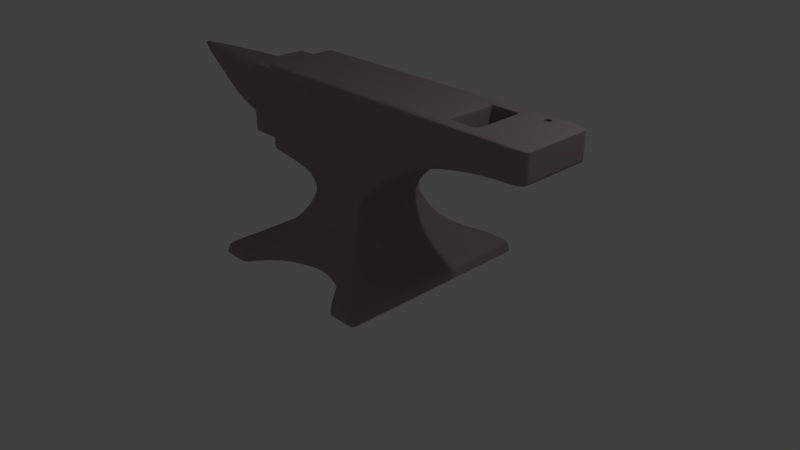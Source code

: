 # Source: anvil.blend  (saved by Blender 2.79.0; exported with 4.5.12 LTS)
import bpy
from mathutils import Matrix  # noqa: F401  (used for matrix-valued properties, if any)

bpy.ops.wm.read_factory_settings(use_empty=True)
scene = bpy.context.scene
scene.name = 'Scene'

# ---- collections
col_collection_1 = bpy.data.collections.new('Collection 1'); scene.collection.children.link(col_collection_1)
col_collection_20 = bpy.data.collections.new('Collection 20'); scene.collection.children.link(col_collection_20)
col_collection_20.hide_render = True
col_collection_20.hide_viewport = True

# ---- materials (node trees are filled in below, after node groups)
mat_material = bpy.data.materials.new('Material')
mat_material.alpha_threshold = 0.0
mat_material.use_transparent_shadow = False
mat_material.diffuse_color = (0.3185, 0.2784, 0.2958, 1.0)
mat_material.roughness = 0.5

# ---- material node trees

# ---- world
world_world = bpy.data.worlds.new('World'); scene.world = world_world
world_world.color = (0.05088, 0.05088, 0.05088)
world_world.use_sun_shadow = False
world_world.sun_shadow_jitter_overblur = 0.0
world_world.cycles.sampling_method = 'MANUAL'

# ---- cameras
cam_camera = bpy.data.cameras.new('Camera')
cam_camera.clip_end = 100.0
cam_camera.lens = 35.0
cam_camera.sensor_width = 32.0
cam_camera.sensor_height = 18.0
cam_camera.ortho_scale = 7.314
cam_camera.dof.focus_distance = 0.0
cam_camera.dof.aperture_fstop = 128.0

# ---- lights
light_lamp = bpy.data.lights.new('Lamp', 'POINT')
light_lamp.transmission_factor = 0.0
light_lamp.cutoff_distance = 30.0
light_lamp.energy = 100.0
light_lamp.shadow_buffer_clip_start = 1.001
light_lamp.shadow_soft_size = 0.1
light_lamp.shadow_maximum_resolution = 0.006
light_lamp.use_absolute_resolution = True

# ---- meshes
me_plane = bpy.data.meshes.new('Plane')
me_plane.from_pydata([(-0.4964, -0.4964, 3.02), (-0.4964, -0.4964, 1.802), (0.3858, -0.4953, 1.644), (0.4079, -0.5174, 1.546), (0.4448, -0.5542, 1.447), (0.4964, -0.6058, 1.349), (0.5637, -0.6731, 1.25), (0.656, -0.7655, 1.152), (0.7835, -0.893, 1.053), (0.9598, -1.069, 0.9548), (-0.9598, -1.069, 0.9548), (-0.7835, -0.893, 1.053), (-0.656, -0.7655, 1.152), (-0.5637, -0.6731, 1.25), (-0.4964, -0.6058, 1.349), (-0.4448, -0.5542, 1.447), (-0.4079, -0.5174, 1.546), (-0.3858, -0.4953, 1.644), (-1.235, -1.344, 0.7143), (1.235, -1.344, 0.7143), (-1.205, -1.314, 0.8563), (1.205, -1.314, 0.8563), (-0.8779, -0.4964, 1.859), (-0.8779, -0.4964, 3.02), (-1.248, -0.4964, 1.898), (-1.248, -0.4964, 3.02), (0.4964, -0.4964, 3.02), (0.4964, -0.4964, 1.802), (2.797, -0.4964, 3.02), (2.797, -0.4964, 2.639), (0.8798, -0.4964, 3.02), (1.263, -0.4964, 3.02), (1.647, -0.4964, 3.02), (2.03, -0.4964, 3.02), (2.413, -0.4964, 3.02), (2.413, -0.4964, 2.624), (2.03, -0.4964, 2.579), (1.647, -0.4964, 2.497), (1.263, -0.4964, 2.365), (0.8798, -0.4964, 2.136), (2.03, -0.4964, 2.982), (0.8399, -1.314, 0.8563), (0.6821, -1.069, 0.9548), (1.647, -0.4964, 2.975), (-0.8393, -1.314, 0.8563), (1.263, -0.4964, 2.964), (0.4762, -0.9102, 1.053), (0.8798, -0.4964, 2.944), (-0.6817, -1.069, 0.9548), (0.4662, -0.9102, 0.7143), (2.797, -0.4964, 2.987), (-0.4757, -0.9102, 1.053), (-1.248, -0.4964, 2.924), (-9.377e-05, -0.7613, 1.173), (0.0, -0.5542, 1.447), (0.0, -0.5174, 1.546), (0.8431, -1.344, 0.7143), (0.6732, -1.069, 0.7143), (-0.8433, -1.344, 0.7143), (-0.6733, -1.069, 0.7143), (-0.8779, -0.4964, 2.92), (-0.4664, -0.9102, 0.7143), (-6.218e-05, -0.7611, 0.7143), (2.413, -0.4964, 2.986), (0.4964, -0.4964, 2.91), (-0.4964, -0.4964, 2.91), (-0.4964, -0.4075, 3.02), (-0.4964, -0.4075, 1.802), (0.9598, -0.8975, 0.9548), (0.7835, -0.7528, 1.053), (0.656, -0.6481, 1.152), (0.5637, -0.5723, 1.25), (0.4964, -0.517, 1.349), (0.4448, -0.4746, 1.447), (0.4079, -0.4444, 1.546), (0.3858, -0.4262, 1.644), (-1.235, -1.123, 0.7143), (-0.8779, -0.4075, 3.02), (-0.8779, -0.4075, 1.859), (-1.248, -0.4075, 3.02), (-1.248, -0.4075, 1.898), (0.8798, -0.4075, 3.02), (1.263, -0.4075, 3.02), (1.647, -0.4075, 3.02), (2.03, -0.4075, 3.02), (2.413, -0.4075, 3.02), (-1.205, -1.098, 0.8563), (-0.9598, -0.8975, 0.9548), (-0.7835, -0.7528, 1.053), (-0.656, -0.6481, 1.152), (-0.5637, -0.5723, 1.25), (-0.4964, -0.517, 1.349), (-0.4448, -0.4746, 1.447), (-0.4079, -0.4444, 1.546), (-0.3858, -0.4262, 1.644), (1.235, -1.123, 0.7143), (1.205, -1.098, 0.8563), (0.4964, -0.4075, 3.02), (0.4964, -0.4075, 1.802), (2.797, -0.4075, 3.02), (2.797, -0.4075, 2.639), (0.8798, -0.4075, 2.136), (1.263, -0.4075, 2.365), (1.647, -0.4075, 2.497), (2.03, -0.4075, 2.579), (2.413, -0.4075, 2.624), (2.797, -0.4075, 2.987), (-1.248, -0.4075, 2.924), (-0.4664, -0.7528, 0.7143), (-6.218e-05, -0.6445, 0.7143), (0.6732, -0.8975, 0.7143), (-0.6733, -0.8975, 0.7143), (-0.8433, -1.123, 0.7143), (0.8431, -1.123, 0.7143), (0.4662, -0.7528, 0.7143), (-0.4681, -0.4964, 1.835), (-1.248, -0.4964, 1.988), (-0.8779, -0.4964, 1.952), (-1.248, -0.4075, 1.988), (-1.749, -0.407, 2.924), (-1.749, -0.4075, 1.989), (-2.318, -0.3029, 2.17), (-1.708, -0.4071, 2.924), (-1.708, -0.4075, 1.989), (-1.159, -0.4964, 1.889), (-1.159, -0.4964, 3.02), (-1.159, -0.4964, 2.923), (-1.159, -0.4075, 1.889), (-1.159, -0.4075, 3.02), (-1.159, -0.4964, 1.979), (-1.346, -0.4074, 2.924), (-1.346, -0.4075, 1.988), (-1.812, -0.3396, 2.063), (-1.248, -0.4964, 2.853), (2.797, -0.4964, 2.963), (0.8798, -0.4964, 2.888), (2.413, -0.4964, 2.961), (0.4964, -0.4964, 2.829), (-2.318, -0.2802, 2.851), (-2.887, -0.1467, 2.83), (-1.708, -0.4071, 2.853), (-1.812, -0.3369, 2.858), (-0.9598, -0.7498, 0.9548), (-0.7835, -0.6322, 1.053), (-0.656, -0.5472, 1.152), (-0.5637, -0.4855, 1.25), (-0.4964, -0.4406, 1.349), (-0.4448, -0.4062, 1.447), (-0.4079, -0.3816, 1.546), (-0.3858, -0.3669, 1.644), (1.235, -0.9334, 0.7143), (1.205, -0.9131, 0.8563), (0.4964, -0.3312, 3.02), (0.4964, -0.3312, 1.802), (2.797, -0.3312, 3.02), (2.797, -0.3312, 2.639), (0.8798, -0.3312, 2.136), (1.263, -0.3312, 2.365), (1.647, -0.3312, 2.497), (2.03, -0.3312, 2.579), (2.413, -0.3312, 2.624), (2.797, -0.3312, 2.987), (5.965e-08, -0.3312, 3.02), (-0.4664, -0.6322, 0.7143), (-0.6733, -0.7498, 0.7143), (-0.8433, -0.9334, 0.7143), (0.4662, -0.6322, 0.7143), (-0.4964, -0.3312, 3.02), (-0.4964, -0.3312, 1.802), (0.9598, -0.7498, 0.9548), (0.7835, -0.6322, 1.053), (0.656, -0.5472, 1.152), (0.5637, -0.4855, 1.25), (0.4964, -0.4406, 1.349), (0.4448, -0.4062, 1.447), (0.4079, -0.3816, 1.546), (0.3858, -0.3669, 1.644), (-1.235, -0.9334, 0.7143), (-0.8779, -0.3312, 3.02), (-0.8779, -0.3312, 1.859), (-1.248, -0.3312, 3.02), (-1.248, -0.3312, 1.898), (0.8798, -0.3312, 3.02), (1.263, -0.3312, 3.02), (1.647, -0.3312, 3.02), (2.03, -0.3312, 3.02), (2.413, -0.3312, 3.02), (-1.205, -0.9131, 0.8563), (-1.248, -0.3312, 2.924), (-6.218e-05, -0.5442, 0.7143), (0.6732, -0.7498, 0.7143), (0.8431, -0.9334, 0.7143), (-1.248, -0.3312, 1.988), (-1.749, -0.3306, 2.924), (-1.749, -0.3312, 1.989), (-1.749, -0.3416, 2.858), (-1.708, -0.3312, 1.989), (-1.708, -0.3308, 2.924), (-1.159, -0.3312, 3.02), (-1.159, -0.3312, 1.889), (-1.346, -0.3311, 2.924), (-1.346, -0.3312, 1.988), (-0.4964, -0.4964, 2.829), (-0.8779, -0.4964, 2.847), (2.797, -0.4075, 2.963), (-1.248, -0.4075, 2.853), (-1.749, -0.407, 2.853), (-3.456, -0.03295, 2.796), (-1.159, -0.4964, 2.851), (-1.346, -0.4074, 2.853), (1.263, -0.4964, 2.922), (1.647, -0.4964, 2.942), (2.03, -0.4964, 2.954), (2.797, -0.3312, 2.963), (2.797, -0.4964, 2.675), (0.8798, -0.4964, 2.221), (1.263, -0.4964, 2.427), (1.647, -0.4964, 2.547), (2.03, -0.4964, 2.621), (2.413, -0.4964, 2.662), (0.4468, -0.4964, 1.85), (-0.4445, -0.4964, 1.867), (-1.248, -0.4964, 2.047), (-0.8779, -0.4964, 2.013), (2.797, -0.4075, 2.675), (-1.248, -0.4075, 2.047), (-1.749, -0.4075, 2.048), (-1.749, -0.3421, 2.054), (-2.887, -0.1717, 2.47), (-1.708, -0.4075, 2.048), (-1.159, -0.4964, 2.039), (-1.346, -0.4075, 2.047), (2.797, -0.3312, 2.675), (-3.456, -0.03278, 2.755), (-0.7198, -0.8293, 1.109), (-0.2475, -0.8177, 1.105), (-0.2332, -0.8177, 0.7143), (-0.2332, -0.6986, 0.7143), (-0.7198, -0.7004, 1.103), (-0.7198, -0.5897, 1.103), (-0.2332, -0.5882, 0.7143), (0.7198, -0.8293, 1.103), (0.2483, -0.8177, 1.105), (0.2331, -0.8177, 0.7143), (0.2331, -0.6986, 0.7143), (0.7198, -0.7004, 1.103), (0.2331, -0.5882, 0.7143), (0.7198, -0.5897, 1.103), (1.211, -1.32, 0.8268), (-1.211, -1.32, 0.8268), (0.4662, -0.9102, 1.022), (0.8313, -1.32, 0.8263), (-0.4664, -0.9102, 1.022), (-0.6733, -1.069, 0.924), (-0.8314, -1.32, 0.8263), (0.6732, -1.069, 0.924), (-6.298e-05, -0.7611, 1.126), (1.211, -1.104, 0.8266), (-1.211, -1.104, 0.8266), (-1.211, -0.9174, 0.8264), (1.211, -0.9174, 0.8264), (-0.2332, -0.8177, 1.074), (0.2331, -0.8177, 1.074), (-5.96e-08, -0.6731, 1.25), (-0.693, -1.069, 0.9548), (-0.4882, -0.9102, 1.053), (-0.0001347, -0.7614, 1.194), (-0.8541, -1.314, 0.8563), (-0.8702, -1.344, 0.7143), (-0.8702, -1.123, 0.7143), (-0.8702, -0.9334, 0.7143), (-0.2666, -0.8178, 1.105), (-0.8575, -1.32, 0.8263), (0.8556, -1.314, 0.8563), (8.941e-08, -0.4964, 3.02), (8.941e-08, -0.4964, 1.854), (0.6941, -1.069, 0.9548), (0.4894, -0.9102, 1.053), (8.941e-08, -0.4964, 2.91), (-5.96e-08, -0.6058, 1.349), (0.0, -0.4953, 1.644), (0.8717, -1.344, 0.7143), (0.8717, -1.123, 0.7143), (7.451e-08, -0.4075, 3.02), (0.8717, -0.9334, 0.7143), (8.941e-08, -0.4964, 2.829), (0.2686, -0.8178, 1.105), (0.859, -1.32, 0.8263), (-1.23, -1.34, 0.7366), (0.4662, -0.9102, 0.7376), (-0.4664, -0.9102, 0.7376), (-0.6733, -1.069, 0.7376), (0.6732, -1.069, 0.7376), (-6.222e-05, -0.7611, 0.7376), (-0.2332, -0.8177, 0.7376), (0.2331, -0.8177, 0.7376), (1.23, -1.34, 0.7366), (0.8407, -1.34, 0.7369), (-0.8409, -1.34, 0.7369), (1.23, -1.119, 0.7367), (-1.23, -1.119, 0.7367), (-1.23, -0.9302, 0.7368), (1.23, -0.9302, 0.7368), (-0.8676, -1.34, 0.7369), (0.8692, -1.34, 0.7369), (-0.5207, -0.6731, 1.25), (-0.9168, -1.069, 0.9548), (-0.7406, -0.8955, 1.053), (-0.6131, -0.7653, 1.155), (-0.3428, -0.4953, 1.644), (-0.6768, -0.8282, 1.103), (-1.168, -1.32, 0.8267), (-1.162, -1.314, 0.8563), (-1.192, -1.344, 0.7143), (-1.192, -1.123, 0.7143), (-1.192, -0.9334, 0.7143), (-0.3649, -0.5174, 1.546), (-0.4018, -0.5542, 1.447), (-0.4534, -0.6058, 1.349), (-1.127, -1.314, 0.8563), (-1.187, -1.34, 0.7366), (0.9246, -1.069, 0.9548), (-1.156, -1.344, 0.7143), (-1.156, -1.123, 0.7143), (-1.156, -0.9334, 0.7143), (-0.4619, -0.6731, 1.25), (-0.8916, -1.069, 0.9548), (-0.7121, -0.8972, 1.053), (-0.544, -0.7648, 1.159), (-0.3042, -0.4953, 1.644), (-0.6305, -0.827, 1.103), (-1.133, -1.32, 0.8267), (-0.3238, -0.5174, 1.546), (-0.3565, -0.5542, 1.447), (-0.4022, -0.6058, 1.349), (-1.151, -1.34, 0.7366), (0.7466, -0.8952, 1.053), (0.4468, -0.6058, 1.349), (0.3431, -0.4953, 1.644), (0.5965, -0.7651, 1.156), (0.5099, -0.6731, 1.25), (0.3984, -0.5542, 1.447), (0.3638, -0.5174, 1.546), (1.164, -1.314, 0.8563), (1.194, -1.344, 0.7143), (1.194, -1.123, 0.7143), (1.194, -0.9334, 0.7143), (0.673, -0.8281, 1.103), (1.17, -1.32, 0.8267), (1.189, -1.34, 0.7366), (1.647, -0.3312, 2.694), (2.03, -0.3312, 2.694), (1.777, -0.4964, 3.02), (1.777, -0.4964, 2.525), (1.777, -0.4964, 2.978), (1.777, -0.4075, 3.02), (1.777, -0.4075, 2.525), (1.777, -0.3312, 2.525), (1.665, -0.3312, 3.02), (1.777, -0.4964, 2.946), (1.777, -0.4964, 2.572), (1.665, -0.3312, 2.694), (1.897, -0.4964, 3.02), (1.897, -0.4964, 2.98), (1.897, -0.4075, 3.02), (1.897, -0.4075, 2.55), (1.897, -0.3312, 2.55), (2.016, -0.3312, 3.02), (1.897, -0.4964, 2.95), (1.897, -0.4964, 2.595), (2.016, -0.3312, 2.694), (1.897, -0.4964, 2.55), (1.647, -0.3312, 3.003), (2.03, -0.3312, 3.003), (1.665, -0.3312, 3.003), (2.016, -0.3312, 3.003), (1.665, -0.3312, 2.709), (2.016, -0.3312, 2.709), (1.647, -0.3312, 2.709), (2.03, -0.3312, 2.709), (-0.4964, 0.4964, 3.02), (-0.4964, 0.4964, 1.802), (0.3858, 0.4953, 1.644), (0.4079, 0.5174, 1.546), (0.4448, 0.5542, 1.447), (0.4964, 0.6058, 1.349), (0.5637, 0.6731, 1.25), (0.656, 0.7655, 1.152), (0.7835, 0.893, 1.053), (0.9598, 1.069, 0.9548), (-0.9598, 1.069, 0.9548), (-0.7835, 0.893, 1.053), (-0.656, 0.7655, 1.152), (-0.5637, 0.6731, 1.25), (-0.4964, 0.6058, 1.349), (-0.4448, 0.5542, 1.447), (-0.4079, 0.5174, 1.546), (-0.3858, 0.4953, 1.644), (-1.235, 1.344, 0.7143), (1.235, 1.344, 0.7143), (-1.205, 1.314, 0.8563), (1.205, 1.314, 0.8563), (-0.8779, 0.4964, 1.859), (-0.8779, 0.4964, 3.02), (-1.248, 0.4964, 1.898), (-1.248, 0.4964, 3.02), (0.4964, 0.4964, 3.02), (0.4964, 0.4964, 1.802), (2.797, 0.4964, 3.02), (2.797, 0.4964, 2.639), (0.8798, 0.4964, 3.02), (1.263, 0.4964, 3.02), (1.647, 0.4964, 3.02), (2.03, 0.4964, 3.02), (2.413, 0.4964, 3.02), (2.413, 0.4964, 2.624), (2.03, 0.4964, 2.579), (1.647, 0.4964, 2.497), (1.263, 0.4964, 2.365), (0.8798, 0.4964, 2.136), (-0.4964, 0.0, 3.02), (-0.4964, 0.0, 1.802), (-0.9598, 0.0, 0.9548), (-0.7835, 0.0, 1.053), (-0.656, 0.0, 1.152), (-0.5637, 0.0, 1.25), (-0.4964, 0.0, 1.349), (-0.4448, 0.0, 1.447), (-0.4079, 0.0, 1.546), (-0.3858, 0.0, 1.644), (0.9598, 0.0, 0.9548), (0.7835, 0.0, 1.053), (0.656, 0.0, 1.152), (0.5637, 0.0, 1.25), (0.4964, 0.0, 1.349), (0.4448, 0.0, 1.447), (0.4079, 0.0, 1.546), (0.3858, 0.0, 1.644), (-1.235, 0.0, 0.7143), (1.235, 0.0, 0.7143), (1.205, 0.0, 0.8563), (-0.8779, 0.0, 3.02), (-0.8779, 0.0, 1.859), (-1.248, 0.0, 3.02), (-1.248, 0.0, 1.898), (0.4964, 0.0, 3.02), (0.4964, 0.0, 1.802), (2.797, 0.0, 3.02), (2.797, 0.0, 2.639), (0.8798, 0.0, 3.02), (1.263, 0.0, 3.02), (1.647, 0.0, 3.02), (2.03, 0.0, 3.02), (2.413, 0.0, 3.02), (0.8798, 0.0, 2.136), (1.263, 0.0, 2.365), (1.647, 0.0, 2.497), (2.03, 0.0, 2.579), (2.413, 0.0, 2.624), (-1.205, 0.0, 0.8563), (2.03, 0.4964, 2.982), (0.8399, 1.314, 0.8563), (0.6821, 1.069, 0.9548), (1.647, 0.4964, 2.975), (-0.8393, 1.314, 0.8563), (1.263, 0.4964, 2.964), (0.4762, 0.9102, 1.053), (0.8798, 0.4964, 2.944), (-0.6817, 1.069, 0.9548), (0.4662, 0.9102, 0.7143), (2.797, 0.4964, 2.987), (-0.4757, 0.9102, 1.053), (-1.248, 0.4964, 2.924), (-9.377e-05, 0.7613, 1.173), (0.0, 0.5542, 1.447), (0.0, 0.5174, 1.546), (0.8431, 1.344, 0.7143), (0.6732, 1.069, 0.7143), (-0.8433, 1.344, 0.7143), (-0.6733, 1.069, 0.7143), (-0.8779, 0.4964, 2.92), (-0.4664, 0.9102, 0.7143), (-6.218e-05, 0.7611, 0.7143), (0.8431, 0.0, 0.7143), (0.6732, 0.0, 0.7143), (-0.8433, 0.0, 0.7143), (-0.6733, 0.0, 0.7143), (0.4662, 0.0, 0.7143), (-0.4664, 0.0, 0.7143), (-6.218e-05, 0.0, 0.7143), (2.413, 0.4964, 2.986), (0.4964, 0.4964, 2.91), (-0.4964, 0.4964, 2.91), (2.797, 0.0, 2.987), (-1.248, 0.0, 2.924), (-0.4964, 0.4075, 3.02), (-0.4964, 0.4075, 1.802), (0.9598, 0.8975, 0.9548), (0.7835, 0.7528, 1.053), (0.656, 0.6481, 1.152), (0.5637, 0.5723, 1.25), (0.4964, 0.517, 1.349), (0.4448, 0.4746, 1.447), (0.4079, 0.4444, 1.546), (0.3858, 0.4262, 1.644), (-1.235, 1.123, 0.7143), (-0.8779, 0.4075, 3.02), (-0.8779, 0.4075, 1.859), (-1.248, 0.4075, 3.02), (-1.248, 0.4075, 1.898), (0.8798, 0.4075, 3.02), (1.263, 0.4075, 3.02), (1.647, 0.4075, 3.02), (2.03, 0.4075, 3.02), (2.413, 0.4075, 3.02), (-1.205, 1.098, 0.8563), (-0.9598, 0.8975, 0.9548), (-0.7835, 0.7528, 1.053), (-0.656, 0.6481, 1.152), (-0.5637, 0.5723, 1.25), (-0.4964, 0.517, 1.349), (-0.4448, 0.4746, 1.447), (-0.4079, 0.4444, 1.546), (-0.3858, 0.4262, 1.644), (1.235, 1.123, 0.7143), (1.205, 1.098, 0.8563), (0.4964, 0.4075, 3.02), (0.4964, 0.4075, 1.802), (2.797, 0.4075, 3.02), (2.797, 0.4075, 2.639), (0.8798, 0.4075, 2.136), (1.263, 0.4075, 2.365), (1.647, 0.4075, 2.497), (2.03, 0.4075, 2.579), (2.413, 0.4075, 2.624), (2.797, 0.4075, 2.987), (-1.248, 0.4075, 2.924), (-0.4664, 0.7528, 0.7143), (-6.218e-05, 0.6445, 0.7143), (0.6732, 0.8975, 0.7143), (-0.6733, 0.8975, 0.7143), (-0.8433, 1.123, 0.7143), (0.8431, 1.123, 0.7143), (0.4662, 0.7528, 0.7143), (-1.248, 0.0, 1.988), (-0.4681, 0.4964, 1.835), (-1.248, 0.4964, 1.988), (-0.8779, 0.4964, 1.952), (-1.248, 0.4075, 1.988), (-1.749, 0.0, 2.923), (-1.749, 0.0, 1.989), (-1.749, 0.0, 2.858), (-1.749, 0.407, 2.924), (-1.749, 0.4075, 1.989), (-1.749, 0.0, 2.054), (-3.456, 0.0, 2.796), (-2.318, 0.3029, 2.17), (-2.318, 0.0, 2.174), (-2.887, 0.0, 2.474), (-2.887, 0.0, 2.829), (-2.318, 0.0, 2.85), (-1.708, 0.4071, 2.924), (-1.708, 0.0, 2.924), (-1.708, 0.4075, 1.989), (-1.708, 0.0, 1.989), (-1.159, 0.4964, 1.889), (-1.159, 0.4964, 3.02), (-1.159, 0.0, 3.02), (-1.159, 0.0, 1.889), (-1.159, 0.4964, 2.923), (-1.159, 0.4075, 1.889), (-1.159, 0.4075, 3.02), (-1.159, 0.4964, 1.979), (-1.346, 0.0, 2.924), (-1.346, 0.4074, 2.924), (-1.346, 0.4075, 1.988), (-1.346, 0.0, 1.988), (-1.812, 0.0, 2.858), (-1.812, 0.3396, 2.063), (-1.812, 0.0, 2.063), (-1.248, 0.4964, 2.853), (2.797, 0.4964, 2.963), (0.8798, 0.4964, 2.888), (2.413, 0.4964, 2.961), (0.4964, 0.4964, 2.829), (-2.318, 0.2802, 2.851), (-2.887, 0.1467, 2.83), (-1.708, 0.4071, 2.853), (-1.812, 0.3369, 2.858), (-0.9598, 0.7498, 0.9548), (-0.7835, 0.6322, 1.053), (-0.656, 0.5472, 1.152), (-0.5637, 0.4855, 1.25), (-0.4964, 0.4406, 1.349), (-0.4448, 0.4062, 1.447), (-0.4079, 0.3816, 1.546), (-0.3858, 0.3669, 1.644), (1.235, 0.9334, 0.7143), (1.205, 0.9131, 0.8563), (0.4964, 0.3312, 3.02), (0.4964, 0.3312, 1.802), (2.797, 0.3312, 3.02), (2.797, 0.3312, 2.639), (0.8798, 0.3312, 2.136), (1.263, 0.3312, 2.365), (1.647, 0.3312, 2.497), (2.03, 0.3312, 2.579), (2.413, 0.3312, 2.624), (2.797, 0.3312, 2.987), (5.965e-08, 0.3312, 3.02), (-0.4664, 0.6322, 0.7143), (-0.6733, 0.7498, 0.7143), (-0.8433, 0.9334, 0.7143), (0.4662, 0.6322, 0.7143), (-0.4964, 0.3312, 3.02), (-0.4964, 0.3312, 1.802), (0.9598, 0.7498, 0.9548), (0.7835, 0.6322, 1.053), (0.656, 0.5472, 1.152), (0.5637, 0.4855, 1.25), (0.4964, 0.4406, 1.349), (0.4448, 0.4062, 1.447), (0.4079, 0.3816, 1.546), (0.3858, 0.3669, 1.644), (-1.235, 0.9334, 0.7143), (-0.8779, 0.3312, 3.02), (-0.8779, 0.3312, 1.859), (-1.248, 0.3312, 3.02), (-1.248, 0.3312, 1.898), (0.8798, 0.3312, 3.02), (1.263, 0.3312, 3.02), (1.647, 0.3312, 3.02), (2.03, 0.3312, 3.02), (2.413, 0.3312, 3.02), (-1.205, 0.9131, 0.8563), (-1.248, 0.3312, 2.924), (-6.218e-05, 0.5442, 0.7143), (0.6732, 0.7498, 0.7143), (0.8431, 0.9334, 0.7143), (-1.248, 0.3312, 1.988), (-1.749, 0.3306, 2.924), (-1.749, 0.3312, 1.989), (-1.749, 0.3416, 2.858), (-1.708, 0.3312, 1.989), (-1.708, 0.3308, 2.924), (-1.159, 0.3312, 3.02), (-1.159, 0.3312, 1.889), (-1.346, 0.3311, 2.924), (-1.346, 0.3312, 1.988), (2.797, 0.0, 2.963), (-0.4964, 0.4964, 2.829), (-0.8779, 0.4964, 2.847), (2.797, 0.4075, 2.963), (-1.248, 0.4075, 2.853), (-1.749, 0.407, 2.853), (-3.456, 0.0, 2.792), (-3.456, 0.03295, 2.796), (-1.159, 0.4964, 2.851), (-1.346, 0.4074, 2.853), (1.263, 0.4964, 2.922), (1.647, 0.4964, 2.942), (2.03, 0.4964, 2.954), (2.797, 0.3312, 2.963), (2.797, 0.4964, 2.675), (0.8798, 0.4964, 2.221), (1.263, 0.4964, 2.427), (1.647, 0.4964, 2.547), (2.03, 0.4964, 2.621), (2.413, 0.4964, 2.662), (0.4468, 0.4964, 1.85), (2.797, 0.0, 2.675), (-0.4445, 0.4964, 1.867), (-1.248, 0.4964, 2.047), (-0.8779, 0.4964, 2.013), (2.797, 0.4075, 2.675), (-1.248, 0.4075, 2.047), (-1.749, 0.4075, 2.048), (-1.749, 0.3421, 2.054), (-3.456, 0.0, 2.755), (-2.887, 0.1717, 2.47), (-1.708, 0.4075, 2.048), (-1.159, 0.4964, 2.039), (-1.346, 0.4075, 2.047), (2.797, 0.3312, 2.675), (-3.456, 0.03278, 2.755), (-0.7198, 0.8293, 1.109), (-0.7198, 0.0, 1.103), (-0.2475, 0.8177, 1.105), (-0.2332, 0.8177, 0.7143), (-0.2332, 0.0, 0.7143), (-0.2332, 0.6986, 0.7143), (-0.7198, 0.7004, 1.103), (-0.7198, 0.5897, 1.103), (-0.2332, 0.5882, 0.7143), (0.7198, 0.8293, 1.103), (0.7198, 0.0, 1.103), (0.2483, 0.8177, 1.105), (0.2331, 0.0, 0.7143), (0.2331, 0.8177, 0.7143), (0.2331, 0.6986, 0.7143), (0.7198, 0.7004, 1.103), (0.2331, 0.5882, 0.7143), (0.7198, 0.5897, 1.103), (1.211, 1.32, 0.8268), (-1.211, 1.32, 0.8268), (-1.211, 0.0, 0.8262), (1.211, 0.0, 0.8262), (0.4662, 0.9102, 1.022), (0.8313, 1.32, 0.8263), (-0.4664, 0.9102, 1.022), (-0.6733, 1.069, 0.924), (-0.8314, 1.32, 0.8263), (0.6732, 1.069, 0.924), (-6.298e-05, 0.7611, 1.126), (1.211, 1.104, 0.8266), (-1.211, 1.104, 0.8266), (-1.211, 0.9174, 0.8264), (1.211, 0.9174, 0.8264), (-0.2332, 0.8177, 1.074), (0.2331, 0.8177, 1.074), (-5.96e-08, 0.6731, 1.25), (-0.693, 1.069, 0.9548), (-0.4882, 0.9102, 1.053), (-0.0001347, 0.7614, 1.194), (-0.8541, 1.314, 0.8563), (-0.8702, 0.0, 0.7143), (-0.8702, 1.344, 0.7143), (-0.8702, 1.123, 0.7143), (-0.8702, 0.9334, 0.7143), (-0.2666, 0.8178, 1.105), (-0.8575, 1.32, 0.8263), (0.8556, 1.314, 0.8563), (8.941e-08, 0.4964, 3.02), (8.941e-08, 0.4964, 1.854), (0.6941, 1.069, 0.9548), (0.4894, 0.9102, 1.053), (8.941e-08, 0.4964, 2.91), (-5.96e-08, 0.6058, 1.349), (0.0, 0.4953, 1.644), (0.0, 0.0, 3.02), (0.8717, 0.0, 0.7143), (0.8717, 1.344, 0.7143), (0.8717, 1.123, 0.7143), (7.451e-08, 0.4075, 3.02), (0.8717, 0.9334, 0.7143), (8.941e-08, 0.4964, 2.829), (0.2686, 0.8178, 1.105), (0.859, 1.32, 0.8263), (-1.23, 1.34, 0.7366), (0.4662, 0.9102, 0.7376), (-0.4664, 0.9102, 0.7376), (-0.6733, 1.069, 0.7376), (0.6732, 1.069, 0.7376), (-6.222e-05, 0.7611, 0.7376), (-0.2332, 0.8177, 0.7376), (0.2331, 0.8177, 0.7376), (1.23, 1.34, 0.7366), (-1.23, 0.0, 0.737), (1.23, 0.0, 0.737), (0.8407, 1.34, 0.7369), (-0.8409, 1.34, 0.7369), (1.23, 1.119, 0.7367), (-1.23, 1.119, 0.7367), (-1.23, 0.9302, 0.7368), (1.23, 0.9302, 0.7368), (-0.8676, 1.34, 0.7369), (0.8692, 1.34, 0.7369), (-0.5207, 0.6731, 1.25), (-0.9168, 1.069, 0.9548), (-0.7406, 0.8955, 1.053), (-0.6131, 0.7653, 1.155), (-0.3428, 0.4953, 1.644), (-1.192, 0.0, 0.7143), (-0.6768, 0.8282, 1.103), (-1.168, 1.32, 0.8267), (-1.162, 1.314, 0.8563), (-1.192, 1.344, 0.7143), (-1.192, 1.123, 0.7143), (-1.192, 0.9334, 0.7143), (-0.3649, 0.5174, 1.546), (-0.4018, 0.5542, 1.447), (-0.4534, 0.6058, 1.349), (-1.127, 1.314, 0.8563), (-1.187, 1.34, 0.7366), (0.9246, 1.069, 0.9548), (-1.156, 1.344, 0.7143), (-1.156, 1.123, 0.7143), (-1.156, 0.9334, 0.7143), (-0.4619, 0.6731, 1.25), (-0.8916, 1.069, 0.9548), (-0.7121, 0.8972, 1.053), (-0.544, 0.7648, 1.159), (-0.3042, 0.4953, 1.644), (-1.156, 0.0, 0.7143), (-0.6305, 0.827, 1.103), (-1.133, 1.32, 0.8267), (-0.3238, 0.5174, 1.546), (-0.3565, 0.5542, 1.447), (-0.4022, 0.6058, 1.349), (-1.151, 1.34, 0.7366), (0.7466, 0.8952, 1.053), (0.4468, 0.6058, 1.349), (0.3431, 0.4953, 1.644), (0.5965, 0.7651, 1.156), (0.5099, 0.6731, 1.25), (0.3984, 0.5542, 1.447), (0.3638, 0.5174, 1.546), (1.164, 1.314, 0.8563), (1.194, 0.0, 0.7143), (1.194, 1.344, 0.7143), (1.194, 1.123, 0.7143), (1.194, 0.9334, 0.7143), (0.673, 0.8281, 1.103), (1.17, 1.32, 0.8267), (1.189, 1.34, 0.7366), (1.647, 0.0, 2.694), (2.03, 0.0, 2.694), (1.647, 0.3312, 2.694), (2.03, 0.3312, 2.694), (1.777, 0.4964, 3.02), (1.777, 0.4964, 2.525), (1.777, 0.0, 2.525), (1.777, 0.4964, 2.978), (1.777, 0.4075, 3.02), (1.777, 0.4075, 2.525), (1.777, 0.3312, 2.525), (1.665, 0.3312, 3.02), (1.777, 0.4964, 2.946), (1.777, 0.4964, 2.572), (1.665, 0.0, 2.694), (1.665, 0.3312, 2.694), (1.897, 0.4964, 3.02), (1.897, 0.0, 2.55), (1.897, 0.4964, 2.98), (1.897, 0.4075, 3.02), (1.897, 0.4075, 2.55), (1.897, 0.3312, 2.55), (2.016, 0.3312, 3.02), (1.897, 0.4964, 2.95), (1.897, 0.4964, 2.595), (2.016, 0.0, 2.694), (2.016, 0.3312, 2.694), (1.897, 0.4964, 2.55), (1.647, 0.3312, 3.003), (2.03, 0.0, 3.003), (2.03, 0.3312, 3.003), (1.647, 0.0, 3.003), (1.665, 0.3312, 3.003), (2.016, 0.3312, 3.003), (2.03, 0.0, 2.709), (1.665, 0.3312, 2.709), (2.016, 0.3312, 2.709), (1.647, 0.3312, 2.709), (2.03, 0.3312, 2.709), (1.647, 0.0, 2.709), (2.321, -0.4964, 3.02), (2.321, -0.4964, 2.613), (2.321, 0.0, 2.613), (2.321, 0.0, 3.02), (2.321, -0.4964, 2.985), (2.321, -0.4075, 3.02), (2.321, -0.4075, 2.613), (2.321, -0.3312, 2.613), (2.321, -0.3312, 3.02), (2.321, -0.4964, 2.652), (2.321, -0.4964, 2.96), (2.321, 0.4964, 3.02), (2.321, 0.4964, 2.613), (2.321, 0.4964, 2.985), (2.321, 0.4075, 3.02), (2.321, 0.4075, 2.613), (2.321, 0.3312, 2.613), (2.321, 0.3312, 3.02), (2.321, 0.4964, 2.652), (2.321, 0.4964, 2.96), (2.413, 0.4075, 2.808), (2.413, 0.3312, 2.808), (2.321, 0.4075, 2.808), (2.321, 0.3312, 2.808), (2.413, 0.3312, 2.824), (2.321, 0.3312, 2.824), (2.321, 0.4075, 2.824), (2.413, 0.4075, 2.824), (2.321, 0.3312, 3.012), (2.413, 0.4075, 3.012), (2.413, 0.3312, 3.012), (2.321, 0.4075, 3.012)], [], [(267, 44, 48, 264), (264, 48, 51, 265), (271, 235, 53, 266), (340, 6, 5, 337), (337, 5, 4, 341), (341, 4, 3, 342), (342, 3, 2, 338), (86, 20, 10, 87), (87, 10, 11, 88), (238, 234, 12, 89), (89, 12, 13, 90), (90, 13, 14, 91), (91, 14, 15, 92), (92, 15, 16, 93), (93, 16, 17, 94), (17, 1, 67, 94), (272, 254, 44, 267), (258, 249, 20, 86), (115, 117, 22, 1), (66, 77, 23, 0), (128, 79, 25, 125), (129, 116, 24, 124), (63, 50, 28, 34), (106, 99, 28, 50), (105, 100, 29, 35), (98, 101, 39, 27), (101, 102, 38, 39), (102, 103, 37, 38), (365, 104, 36, 371), (861, 105, 35, 856), (64, 47, 30, 26), (47, 45, 31, 30), (45, 43, 32, 31), (363, 40, 33, 362), (859, 63, 34, 855), (278, 274, 0, 65), (863, 186, 453, 858), (379, 849, 816, 351), (183, 184, 451, 450), (182, 183, 450, 449), (152, 182, 449, 445), (186, 154, 447, 453), (188, 180, 443, 494), (199, 181, 444, 568), (260, 706, 440, 151), (176, 437, 446, 153), (175, 436, 437, 176), (174, 435, 436, 175), (173, 434, 435, 174), (172, 433, 434, 173), (171, 432, 433, 172), (247, 695, 432, 171), (169, 430, 431, 170), (151, 440, 430, 169), (338, 220, 275, 280), (168, 179, 442, 421), (292, 57, 56, 297), (255, 42, 46, 250), (252, 51, 48, 253), (261, 235, 51, 252), (349, 344, 19, 296), (347, 336, 8, 241), (336, 321, 9, 8), (262, 242, 53, 256), (253, 48, 44, 254), (321, 343, 21, 9), (135, 210, 45, 47), (210, 211, 43, 45), (368, 212, 40, 363), (865, 136, 63, 859), (197, 193, 119, 122), (240, 163, 488, 689), (190, 166, 487, 484), (246, 189, 489, 697), (163, 164, 486, 488), (164, 165, 485, 486), (191, 190, 484, 483), (284, 191, 483, 740), (270, 725, 485, 165), (137, 135, 47, 64), (204, 106, 50, 134), (136, 134, 50, 63), (125, 25, 52, 126), (0, 23, 60, 65), (283, 66, 0, 274), (213, 161, 106, 204), (268, 269, 112, 58), (281, 56, 113, 282), (56, 57, 110, 113), (59, 58, 112, 111), (61, 59, 111, 108), (243, 62, 109, 244), (57, 49, 114, 110), (236, 61, 108, 237), (133, 52, 107, 205), (1, 22, 78, 67), (21, 96, 68, 9), (9, 68, 69, 8), (241, 245, 70, 7), (7, 70, 71, 6), (6, 71, 72, 5), (5, 72, 73, 4), (4, 73, 74, 3), (3, 74, 75, 2), (75, 98, 27, 2), (248, 257, 96, 21), (124, 24, 80, 127), (52, 25, 79, 107), (34, 28, 99, 85), (26, 30, 81, 97), (30, 31, 82, 81), (31, 32, 83, 82), (362, 33, 84, 364), (855, 34, 85, 860), (285, 278, 65, 202), (862, 160, 105, 861), (366, 159, 104, 365), (157, 158, 103, 102), (156, 157, 102, 101), (153, 156, 101, 98), (160, 155, 100, 105), (161, 154, 99, 106), (198, 180, 79, 128), (167, 178, 77, 66), (259, 258, 86, 187), (149, 94, 67, 168), (148, 93, 94, 149), (147, 92, 93, 148), (146, 91, 92, 147), (145, 90, 91, 146), (144, 89, 90, 145), (239, 238, 89, 144), (142, 87, 88, 143), (187, 86, 87, 142), (24, 116, 118, 80), (348, 349, 296, 248), (312, 319, 326, 306), (100, 224, 214, 29), (39, 215, 220, 27), (856, 864, 218, 36), (181, 192, 544, 444), (353, 360, 217, 37), (37, 217, 216, 38), (38, 216, 215, 39), (155, 232, 224, 100), (230, 222, 116, 129), (221, 223, 117, 115), (229, 226, 120, 123), (196, 194, 550, 564), (195, 193, 549, 551), (29, 214, 219, 35), (207, 555, 655), (228, 233, 678, 558), (132, 121, 557, 579), (121, 228, 558, 557), (201, 196, 564, 576), (231, 229, 123, 131), (200, 197, 122, 130), (223, 230, 129, 117), (178, 198, 128, 77), (22, 124, 127, 78), (23, 125, 126, 60), (179, 199, 568, 442), (117, 129, 124, 22), (77, 128, 125, 23), (188, 200, 130, 107), (225, 231, 131, 118), (192, 201, 576, 544), (227, 132, 579, 554), (233, 207, 655, 678), (227, 226, 206, 195), (222, 133, 205, 225), (232, 213, 204, 224), (219, 214, 134, 136), (224, 204, 134, 214), (220, 215, 135, 137), (864, 219, 136, 865), (369, 218, 212, 368), (216, 217, 211, 210), (215, 216, 210, 135), (670, 649, 213, 232), (551, 577, 141, 195), (118, 131, 201, 192), (494, 573, 200, 188), (78, 127, 199, 179), (441, 567, 198, 178), (573, 562, 197, 200), (131, 123, 196, 201), (560, 559, 139, 138), (577, 560, 138, 141), (559, 555, 207, 139), (554, 550, 194, 227), (123, 120, 194, 196), (80, 118, 192, 181), (459, 187, 142, 422), (422, 142, 143, 423), (686, 239, 144, 424), (424, 144, 145, 425), (425, 145, 146, 426), (426, 146, 147, 427), (427, 147, 148, 428), (428, 148, 149, 429), (149, 168, 421, 429), (705, 259, 187, 459), (420, 441, 178, 167), (567, 443, 180, 198), (493, 447, 154, 161), (458, 448, 155, 160), (446, 454, 156, 153), (454, 455, 157, 156), (455, 456, 158, 157), (832, 457, 159, 366), (857, 458, 160, 862), (162, 167, 66, 283), (649, 493, 161, 213), (269, 270, 165, 112), (282, 113, 191, 284), (113, 110, 190, 191), (111, 112, 165, 164), (108, 111, 164, 163), (244, 109, 189, 246), (110, 114, 166, 190), (237, 108, 163, 240), (562, 549, 193, 197), (67, 78, 179, 168), (96, 151, 169, 68), (68, 169, 170, 69), (245, 247, 171, 70), (70, 171, 172, 71), (71, 172, 173, 72), (72, 173, 174, 73), (73, 174, 175, 74), (74, 175, 176, 75), (176, 153, 98, 75), (257, 260, 151, 96), (127, 80, 181, 199), (107, 79, 180, 188), (85, 99, 154, 186), (97, 81, 182, 152), (81, 82, 183, 182), (82, 83, 184, 183), (364, 84, 185, 367), (860, 85, 186, 863), (126, 52, 133, 208), (65, 60, 203, 202), (122, 119, 206, 140), (130, 122, 140, 209), (60, 126, 208, 203), (107, 130, 209, 205), (119, 193, 195, 206), (116, 222, 225, 118), (120, 226, 227, 194), (195, 141, 132, 227), (205, 209, 231, 225), (203, 208, 230, 223), (209, 140, 229, 231), (138, 139, 228, 121), (141, 138, 121, 132), (140, 206, 226, 229), (139, 207, 233, 228), (202, 203, 223, 221), (208, 133, 222, 230), (109, 237, 240, 189), (423, 143, 239, 686), (143, 88, 238, 239), (62, 236, 237, 109), (189, 240, 689, 489), (256, 53, 235, 261), (88, 11, 234, 238), (265, 51, 235, 271), (69, 170, 247, 245), (114, 244, 246, 166), (8, 69, 245, 241), (49, 243, 244, 114), (166, 246, 697, 487), (250, 46, 242, 262), (340, 339, 7, 6), (170, 431, 695, 247), (289, 250, 262, 295), (293, 256, 261, 294), (299, 302, 260, 257), (757, 301, 259, 705), (301, 300, 258, 259), (296, 299, 257, 248), (291, 253, 254, 298), (295, 262, 256, 293), (294, 261, 252, 290), (339, 347, 241, 7), (290, 252, 253, 291), (292, 255, 250, 289), (42, 255, 251, 41), (302, 758, 706, 260), (300, 288, 249, 258), (303, 298, 254, 272), (335, 303, 272, 331), (327, 265, 271, 330), (323, 324, 270, 269), (322, 323, 269, 268), (324, 793, 725, 270), (325, 263, 279, 334), (334, 279, 54, 333), (333, 54, 55, 332), (332, 55, 280, 329), (280, 275, 221, 329), (331, 272, 267, 319), (328, 266, 263, 325), (330, 271, 266, 328), (326, 264, 265, 327), (319, 267, 264, 326), (41, 251, 287, 273), (53, 242, 286, 266), (345, 282, 284, 346), (220, 137, 285, 275), (97, 283, 274, 26), (445, 739, 162, 152), (344, 281, 282, 345), (346, 284, 740, 808), (152, 162, 283, 97), (137, 64, 278, 285), (64, 26, 274, 278), (42, 41, 273, 276), (46, 42, 276, 277), (242, 46, 277, 286), (297, 56, 281, 304), (251, 297, 304, 287), (322, 268, 303, 335), (268, 58, 298, 303), (76, 18, 288, 300), (150, 439, 758, 302), (57, 292, 289, 49), (61, 290, 291, 59), (236, 294, 290, 61), (243, 295, 293, 62), (59, 291, 298, 58), (19, 95, 299, 296), (177, 76, 300, 301), (438, 177, 301, 757), (95, 150, 302, 299), (62, 293, 294, 236), (49, 289, 295, 243), (150, 346, 808, 439), (255, 292, 297, 251), (18, 313, 320, 288), (20, 312, 306, 10), (10, 306, 307, 11), (234, 310, 308, 12), (12, 308, 305, 13), (249, 311, 312, 20), (115, 1, 17, 309), (16, 316, 309, 17), (15, 317, 316, 16), (14, 318, 317, 15), (13, 305, 318, 14), (177, 438, 772, 315), (18, 76, 314, 313), (76, 177, 315, 314), (11, 307, 310, 234), (288, 320, 311, 249), (313, 322, 335, 320), (19, 344, 345, 95), (95, 345, 346, 150), (279, 337, 341, 54), (221, 275, 285, 202), (343, 348, 248, 21), (306, 326, 327, 307), (310, 330, 328, 308), (308, 328, 325, 305), (311, 331, 319, 312), (2, 27, 220, 338), (221, 115, 309, 329), (316, 332, 329, 309), (317, 333, 332, 316), (318, 334, 333, 317), (305, 325, 334, 318), (315, 772, 793, 324), (313, 314, 323, 322), (314, 315, 324, 323), (307, 327, 330, 310), (320, 335, 331, 311), (739, 420, 167, 162), (263, 340, 337, 279), (54, 341, 342, 55), (55, 342, 338, 280), (304, 281, 344, 349), (286, 277, 336, 347), (277, 276, 321, 336), (276, 273, 343, 321), (263, 266, 339, 340), (266, 286, 347, 339), (273, 287, 348, 343), (287, 304, 349, 348), (448, 670, 232, 155), (370, 351, 816, 840), (377, 379, 351, 370), (854, 378, 350, 815), (378, 376, 361, 350), (350, 361, 829, 815), (83, 355, 358, 184), (456, 821, 357, 158), (217, 360, 359, 211), (371, 369, 360, 353), (158, 357, 356, 103), (32, 352, 355, 83), (211, 359, 354, 43), (43, 354, 352, 32), (103, 356, 353, 37), (36, 218, 369, 371), (376, 377, 370, 361), (361, 370, 840, 829), (355, 364, 367, 358), (821, 832, 366, 357), (360, 369, 368, 359), (357, 366, 365, 356), (352, 362, 364, 355), (359, 368, 363, 354), (354, 363, 362, 352), (356, 365, 371, 353), (358, 367, 375, 374), (184, 358, 374, 372), (451, 184, 372, 846), (367, 185, 373, 375), (185, 452, 844, 373), (374, 375, 377, 376), (372, 374, 376, 378), (846, 372, 378, 854), (375, 373, 379, 377), (373, 844, 849, 379), (724, 721, 468, 464), (721, 722, 471, 468), (729, 723, 473, 687), (804, 801, 385, 386), (801, 805, 384, 385), (805, 806, 383, 384), (806, 802, 382, 383), (515, 516, 390, 400), (516, 517, 391, 390), (691, 518, 392, 685), (518, 519, 393, 392), (519, 520, 394, 393), (520, 521, 395, 394), (521, 522, 396, 395), (522, 523, 397, 396), (397, 523, 496, 381), (730, 724, 464, 711), (715, 515, 400, 704), (545, 381, 402, 547), (495, 380, 403, 506), (571, 566, 405, 508), (572, 565, 404, 546), (490, 414, 408, 470), (535, 470, 408, 528), (534, 415, 409, 529), (527, 407, 419, 530), (530, 419, 418, 531), (531, 418, 417, 532), (835, 842, 416, 533), (870, 867, 415, 534), (491, 406, 410, 467), (467, 410, 411, 465), (465, 411, 412, 463), (833, 831, 413, 460), (868, 866, 414, 490), (736, 492, 380, 732), (872, 858, 453, 633), (853, 818, 816, 849), (630, 450, 451, 631), (629, 449, 450, 630), (599, 445, 449, 629), (633, 453, 447, 601), (635, 494, 443, 627), (646, 568, 444, 628), (717, 598, 440, 706), (623, 600, 446, 437), (622, 623, 437, 436), (621, 622, 436, 435), (620, 621, 435, 434), (619, 620, 434, 433), (618, 619, 433, 432), (702, 618, 432, 695), (616, 617, 431, 430), (598, 616, 430, 440), (802, 738, 733, 669), (615, 421, 442, 626), (752, 759, 476, 477), (712, 707, 466, 462), (709, 710, 468, 471), (718, 709, 471, 687), (814, 756, 399, 809), (812, 694, 388, 800), (800, 388, 389, 784), (719, 713, 473, 696), (710, 711, 464, 468), (784, 389, 401, 807), (582, 467, 465, 659), (659, 465, 463, 660), (838, 833, 460, 661), (874, 868, 490, 583), (644, 561, 552, 640), (693, 689, 488, 610), (637, 484, 487, 613), (701, 697, 489, 636), (610, 488, 486, 611), (611, 486, 485, 612), (638, 483, 484, 637), (744, 740, 483, 638), (728, 612, 485, 725), (584, 491, 467, 582), (652, 581, 470, 535), (583, 490, 470, 581), (566, 569, 472, 405), (380, 492, 480, 403), (743, 732, 380, 495), (662, 652, 535, 608), (726, 478, 541, 727), (741, 742, 542, 476), (476, 542, 539, 477), (479, 540, 541, 478), (481, 537, 540, 479), (698, 699, 538, 482), (477, 539, 543, 469), (688, 690, 537, 481), (580, 653, 536, 472), (381, 496, 507, 402), (401, 389, 497, 525), (389, 388, 498, 497), (694, 387, 499, 700), (387, 386, 500, 499), (386, 385, 501, 500), (385, 384, 502, 501), (384, 383, 503, 502), (383, 382, 504, 503), (504, 382, 407, 527), (703, 401, 525, 714), (565, 570, 509, 404), (472, 536, 508, 405), (414, 514, 528, 408), (406, 526, 510, 410), (410, 510, 511, 411), (411, 511, 512, 412), (831, 834, 513, 413), (866, 869, 514, 414), (745, 650, 492, 736), (871, 870, 534, 607), (836, 835, 533, 606), (604, 531, 532, 605), (603, 530, 531, 604), (600, 527, 530, 603), (607, 534, 529, 602), (608, 535, 528, 601), (645, 571, 508, 627), (614, 495, 506, 625), (716, 634, 515, 715), (596, 615, 496, 523), (595, 596, 523, 522), (594, 595, 522, 521), (593, 594, 521, 520), (592, 593, 520, 519), (591, 592, 519, 518), (692, 591, 518, 691), (589, 590, 517, 516), (634, 589, 516, 515), (404, 509, 548, 546), (813, 703, 756, 814), (775, 768, 789, 782), (529, 409, 663, 674), (419, 407, 669, 664), (867, 416, 667, 873), (628, 444, 544, 639), (820, 417, 666, 828), (417, 418, 665, 666), (418, 419, 664, 665), (602, 529, 674, 683), (681, 572, 546, 672), (671, 545, 547, 673), (680, 563, 553, 676), (643, 564, 550, 641), (642, 551, 549, 640), (409, 415, 668, 663), (656, 655, 555), (679, 558, 678, 684), (578, 579, 557, 556), (556, 557, 558, 679), (648, 576, 564, 643), (682, 575, 563, 680), (647, 574, 561, 644), (673, 547, 572, 681), (625, 506, 571, 645), (402, 507, 570, 565), (403, 480, 569, 566), (626, 442, 568, 646), (547, 402, 565, 572), (506, 403, 566, 571), (635, 536, 574, 647), (675, 548, 575, 682), (639, 544, 576, 648), (677, 554, 579, 578), (684, 678, 655, 656), (677, 642, 654, 676), (672, 675, 653, 580), (683, 674, 652, 662), (668, 583, 581, 663), (674, 663, 581, 652), (669, 584, 582, 664), (873, 874, 583, 668), (839, 838, 661, 667), (665, 659, 660, 666), (664, 582, 659, 665), (670, 683, 662, 649), (551, 642, 588, 577), (548, 639, 648, 575), (494, 635, 647, 573), (507, 626, 646, 570), (441, 625, 645, 567), (573, 647, 644, 562), (575, 648, 643, 563), (560, 585, 586, 559), (577, 588, 585, 560), (559, 586, 656, 555), (554, 677, 641, 550), (563, 643, 641, 553), (509, 628, 639, 548), (459, 422, 589, 634), (422, 423, 590, 589), (686, 424, 591, 692), (424, 425, 592, 591), (425, 426, 593, 592), (426, 427, 594, 593), (427, 428, 595, 594), (428, 429, 596, 595), (596, 429, 421, 615), (705, 459, 634, 716), (420, 614, 625, 441), (567, 645, 627, 443), (493, 608, 601, 447), (458, 607, 602, 448), (446, 600, 603, 454), (454, 603, 604, 455), (455, 604, 605, 456), (832, 836, 606, 457), (857, 871, 607, 458), (609, 743, 495, 614), (649, 662, 608, 493), (727, 541, 612, 728), (742, 744, 638, 542), (542, 638, 637, 539), (540, 611, 612, 541), (537, 610, 611, 540), (699, 701, 636, 538), (539, 637, 613, 543), (690, 693, 610, 537), (562, 644, 640, 549), (496, 615, 626, 507), (525, 497, 616, 598), (497, 498, 617, 616), (700, 499, 618, 702), (499, 500, 619, 618), (500, 501, 620, 619), (501, 502, 621, 620), (502, 503, 622, 621), (503, 504, 623, 622), (623, 504, 527, 600), (714, 525, 598, 717), (570, 646, 628, 509), (536, 635, 627, 508), (514, 633, 601, 528), (526, 599, 629, 510), (510, 629, 630, 511), (511, 630, 631, 512), (834, 837, 632, 513), (880, 879, 876, 878), (569, 657, 580, 472), (492, 650, 651, 480), (561, 587, 654, 552), (574, 658, 587, 561), (480, 651, 657, 569), (536, 653, 658, 574), (552, 654, 642, 640), (546, 548, 675, 672), (553, 641, 677, 676), (642, 677, 578, 588), (653, 675, 682, 658), (651, 673, 681, 657), (658, 682, 680, 587), (585, 556, 679, 586), (588, 578, 556, 585), (587, 680, 676, 654), (586, 679, 684, 656), (650, 671, 673, 651), (657, 681, 672, 580), (538, 636, 693, 690), (423, 686, 692, 590), (590, 692, 691, 517), (482, 538, 690, 688), (636, 489, 689, 693), (713, 718, 687, 473), (517, 691, 685, 391), (722, 729, 687, 471), (498, 700, 702, 617), (543, 613, 701, 699), (388, 694, 700, 498), (469, 543, 699, 698), (613, 487, 697, 701), (707, 719, 696, 466), (804, 386, 387, 803), (617, 702, 695, 431), (749, 755, 719, 707), (753, 754, 718, 713), (761, 714, 717, 764), (757, 705, 716, 763), (763, 716, 715, 762), (756, 703, 714, 761), (751, 760, 711, 710), (755, 753, 713, 719), (754, 750, 709, 718), (803, 387, 694, 812), (750, 751, 710, 709), (752, 749, 707, 712), (462, 461, 708, 712), (764, 717, 706, 758), (762, 715, 704, 748), (765, 730, 711, 760), (799, 795, 730, 765), (790, 794, 729, 722), (786, 727, 728, 787), (785, 726, 727, 786), (787, 728, 725, 793), (788, 798, 737, 720), (798, 797, 474, 737), (797, 796, 475, 474), (796, 792, 738, 475), (738, 792, 671, 733), (795, 782, 724, 730), (791, 788, 720, 723), (794, 791, 723, 729), (789, 790, 722, 721), (782, 789, 721, 724), (461, 731, 747, 708), (473, 723, 746, 696), (810, 811, 744, 742), (669, 733, 745, 584), (526, 406, 732, 743), (445, 599, 609, 739), (809, 810, 742, 741), (811, 808, 740, 744), (599, 526, 743, 609), (584, 745, 736, 491), (491, 736, 732, 406), (462, 734, 731, 461), (466, 735, 734, 462), (696, 746, 735, 466), (759, 766, 741, 476), (708, 747, 766, 759), (785, 799, 765, 726), (726, 765, 760, 478), (505, 762, 748, 398), (597, 764, 758, 439), (477, 469, 749, 752), (481, 479, 751, 750), (688, 481, 750, 754), (698, 482, 753, 755), (479, 478, 760, 751), (399, 756, 761, 524), (624, 763, 762, 505), (438, 757, 763, 624), (524, 761, 764, 597), (482, 688, 754, 753), (469, 698, 755, 749), (597, 439, 808, 811), (712, 708, 759, 752), (398, 748, 783, 776), (400, 390, 768, 775), (390, 391, 769, 768), (685, 392, 770, 773), (392, 393, 767, 770), (704, 400, 775, 774), (545, 771, 397, 381), (396, 397, 771, 779), (395, 396, 779, 780), (394, 395, 780, 781), (393, 394, 781, 767), (624, 778, 772, 438), (398, 776, 777, 505), (505, 777, 778, 624), (391, 685, 773, 769), (748, 704, 774, 783), (776, 783, 799, 785), (399, 524, 810, 809), (524, 597, 811, 810), (737, 474, 805, 801), (671, 650, 745, 733), (807, 401, 703, 813), (768, 769, 790, 789), (773, 770, 791, 794), (770, 767, 788, 791), (774, 775, 782, 795), (382, 802, 669, 407), (671, 792, 771, 545), (779, 771, 792, 796), (780, 779, 796, 797), (781, 780, 797, 798), (767, 781, 798, 788), (778, 787, 793, 772), (776, 785, 786, 777), (777, 786, 787, 778), (769, 773, 794, 790), (783, 774, 795, 799), (739, 609, 614, 420), (720, 737, 801, 804), (474, 475, 806, 805), (475, 738, 802, 806), (766, 814, 809, 741), (746, 812, 800, 735), (735, 800, 784, 734), (734, 784, 807, 731), (720, 804, 803, 723), (723, 803, 812, 746), (731, 807, 813, 747), (747, 813, 814, 766), (448, 602, 683, 670), (841, 840, 816, 818), (851, 841, 818, 853), (854, 815, 817, 852), (852, 817, 830, 850), (817, 815, 829, 830), (512, 631, 826, 823), (456, 605, 825, 821), (666, 660, 827, 828), (842, 820, 828, 839), (605, 532, 824, 825), (412, 512, 823, 819), (660, 463, 822, 827), (463, 412, 819, 822), (532, 417, 820, 824), (416, 842, 839, 667), (850, 830, 841, 851), (830, 829, 840, 841), (823, 826, 837, 834), (821, 825, 836, 832), (828, 827, 838, 839), (825, 824, 835, 836), (819, 823, 834, 831), (827, 822, 833, 838), (822, 819, 831, 833), (824, 820, 842, 835), (826, 847, 848, 837), (631, 843, 847, 826), (451, 846, 843, 631), (837, 848, 845, 632), (632, 845, 844, 452), (847, 850, 851, 848), (843, 852, 850, 847), (846, 854, 852, 843), (848, 851, 853, 845), (845, 853, 849, 844), (513, 632, 872, 869), (457, 606, 871, 857), (667, 661, 874, 873), (415, 867, 873, 668), (606, 533, 870, 871), (413, 513, 869, 866), (661, 460, 868, 874), (632, 452, 858, 872), (460, 413, 866, 868), (533, 416, 867, 870), (84, 860, 863, 185), (457, 857, 862, 159), (218, 864, 865, 212), (35, 219, 864, 856), (159, 862, 861, 104), (33, 855, 860, 84), (212, 865, 859, 40), (185, 863, 858, 452), (40, 859, 855, 33), (104, 861, 856, 36), (877, 878, 876, 875), (882, 881, 877, 875), (881, 880, 878, 877), (879, 882, 875, 876), (885, 884, 882, 879), (886, 883, 880, 881), (884, 886, 881, 882), (883, 885, 879, 880), (872, 633, 885, 883), (514, 869, 886, 884), (869, 872, 883, 886), (633, 514, 884, 885)])
me_plane.materials.append(mat_material)
me_plane.use_remesh_preserve_volume = False
me_plane.use_remesh_preserve_attributes = False
me_plane.use_mirror_vertex_groups = False
me_plane.update()
me_plane_002 = bpy.data.meshes.new('Plane.002')
me_plane_002.from_pydata([(-0.4964, -0.4964, 3.02), (-0.4964, -0.4964, 1.802), (0.3858, -0.4953, 1.644), (0.4079, -0.5174, 1.546), (0.4448, -0.5542, 1.447), (0.4964, -0.6058, 1.349), (0.5637, -0.6731, 1.25), (0.656, -0.7655, 1.152), (0.7835, -0.893, 1.053), (0.9598, -1.069, 0.9548), (-0.9598, -1.069, 0.9548), (-0.7835, -0.893, 1.053), (-0.656, -0.7655, 1.152), (-0.5637, -0.6731, 1.25), (-0.4964, -0.6058, 1.349), (-0.4448, -0.5542, 1.447), (-0.4079, -0.5174, 1.546), (-0.3858, -0.4953, 1.644), (-1.235, -1.344, 0.7143), (1.235, -1.344, 0.7143), (-1.205, -1.314, 0.8563), (1.205, -1.314, 0.8563), (-0.8779, -0.4964, 1.859), (-0.8779, -0.4964, 3.02), (-1.248, -0.4964, 1.898), (-1.248, -0.4964, 3.02), (0.4964, -0.4964, 3.02), (0.4964, -0.4964, 1.802), (2.797, -0.4964, 3.02), (2.797, -0.4964, 2.639), (0.8798, -0.4964, 3.02), (1.263, -0.4964, 3.02), (1.647, -0.4964, 3.02), (2.03, -0.4964, 3.02), (2.413, -0.4964, 3.02), (2.413, -0.4964, 2.624), (2.03, -0.4964, 2.579), (1.647, -0.4964, 2.497), (1.263, -0.4964, 2.365), (0.8798, -0.4964, 2.136), (-0.4964, 0.0, 3.02), (-0.4964, 0.0, 1.802), (-0.9598, 0.0, 0.9548), (-0.7835, 0.0, 1.053), (-0.656, 0.0, 1.152), (-0.5637, 0.0, 1.25), (-0.4964, 0.0, 1.349), (-0.4448, 0.0, 1.447), (-0.4079, 0.0, 1.546), (-0.3858, 0.0, 1.644), (0.9598, 0.0, 0.9548), (0.7835, 0.0, 1.053), (0.656, 0.0, 1.152), (0.5637, 0.0, 1.25), (0.4964, 0.0, 1.349), (0.4448, 0.0, 1.447), (0.4079, 0.0, 1.546), (0.3858, 0.0, 1.644), (-1.235, 0.0, 0.7143), (1.235, 0.0, 0.7143), (1.205, 0.0, 0.8563), (-0.8779, 0.0, 3.02), (-0.8779, 0.0, 1.859), (-1.248, 0.0, 3.02), (-1.248, 0.0, 1.898), (0.4964, 0.0, 3.02), (0.4964, 0.0, 1.802), (2.797, 0.0, 3.02), (2.797, 0.0, 2.639), (0.8798, 0.0, 3.02), (1.263, 0.0, 3.02), (1.647, 0.0, 3.02), (2.03, 0.0, 3.02), (2.413, 0.0, 3.02), (0.8798, 0.0, 2.136), (1.263, 0.0, 2.365), (1.647, 0.0, 2.497), (2.03, 0.0, 2.579), (2.413, 0.0, 2.624), (-1.205, 0.0, 0.8563), (2.03, -0.4964, 2.982), (0.8399, -1.314, 0.8563), (0.6821, -1.069, 0.9548), (1.647, -0.4964, 2.975), (-0.8393, -1.314, 0.8563), (1.263, -0.4964, 2.964), (0.4762, -0.9102, 1.053), (0.8798, -0.4964, 2.944), (-0.6817, -1.069, 0.9548), (0.4662, -0.9102, 0.7143), (2.797, -0.4964, 2.987), (-0.4757, -0.9102, 1.053), (-1.248, -0.4964, 2.924), (-9.377e-05, -0.7613, 1.173), (0.0, -0.5542, 1.447), (0.0, -0.5174, 1.546), (0.8431, -1.344, 0.7143), (0.6732, -1.069, 0.7143), (-0.8433, -1.344, 0.7143), (-0.6733, -1.069, 0.7143), (-0.8779, -0.4964, 2.92), (-0.4664, -0.9102, 0.7143), (-6.218e-05, -0.7611, 0.7143), (0.8431, 0.0, 0.7143), (0.6732, 0.0, 0.7143), (-0.8433, 0.0, 0.7143), (-0.6733, 0.0, 0.7143), (0.4662, 0.0, 0.7143), (-0.4664, 0.0, 0.7143), (-6.218e-05, 0.0, 0.7143), (2.413, -0.4964, 2.986), (0.4964, -0.4964, 2.91), (-0.4964, -0.4964, 2.91), (2.797, 0.0, 2.987), (-1.248, 0.0, 2.924), (-0.4964, -0.4075, 3.02), (-0.4964, -0.4075, 1.802), (0.9598, -0.8975, 0.9548), (0.7835, -0.7528, 1.053), (0.656, -0.6481, 1.152), (0.5637, -0.5723, 1.25), (0.4964, -0.517, 1.349), (0.4448, -0.4746, 1.447), (0.4079, -0.4444, 1.546), (0.3858, -0.4262, 1.644), (-1.235, -1.123, 0.7143), (-0.8779, -0.4075, 3.02), (-0.8779, -0.4075, 1.859), (-1.248, -0.4075, 3.02), (-1.248, -0.4075, 1.898), (0.8798, -0.4075, 3.02), (1.263, -0.4075, 3.02), (1.647, -0.4075, 3.02), (2.03, -0.4075, 3.02), (2.413, -0.4075, 3.02), (-1.205, -1.098, 0.8563), (-0.9598, -0.8975, 0.9548), (-0.7835, -0.7528, 1.053), (-0.656, -0.6481, 1.152), (-0.5637, -0.5723, 1.25), (-0.4964, -0.517, 1.349), (-0.4448, -0.4746, 1.447), (-0.4079, -0.4444, 1.546), (-0.3858, -0.4262, 1.644), (1.235, -1.123, 0.7143), (1.205, -1.098, 0.8563), (0.4964, -0.4075, 3.02), (0.4964, -0.4075, 1.802), (2.797, -0.4075, 3.02), (2.797, -0.4075, 2.639), (0.8798, -0.4075, 2.136), (1.263, -0.4075, 2.365), (1.647, -0.4075, 2.497), (2.03, -0.4075, 2.579), (2.413, -0.4075, 2.624), (2.797, -0.4075, 2.987), (-1.248, -0.4075, 2.924), (-0.4664, -0.7528, 0.7143), (-6.218e-05, -0.6445, 0.7143), (0.6732, -0.8975, 0.7143), (-0.6733, -0.8975, 0.7143), (-0.8433, -1.123, 0.7143), (0.8431, -1.123, 0.7143), (0.4662, -0.7528, 0.7143), (-1.248, 0.0, 1.988), (-0.4681, -0.4964, 1.835), (-1.248, -0.4964, 1.988), (-0.8779, -0.4964, 1.952), (-1.248, -0.4075, 1.988), (-1.749, 0.0, 2.923), (-1.749, 0.0, 1.989), (-1.749, 0.0, 2.858), (-1.749, -0.407, 2.924), (-1.749, -0.4075, 1.989), (-1.749, 0.0, 2.054), (-3.456, 0.0, 2.796), (-2.318, -0.3029, 2.17), (-2.318, 0.0, 2.174), (-2.887, 0.0, 2.474), (-2.887, 0.0, 2.829), (-2.318, 0.0, 2.85), (-1.708, -0.4071, 2.924), (-1.708, 0.0, 2.924), (-1.708, -0.4075, 1.989), (-1.708, 0.0, 1.989), (-1.159, -0.4964, 1.889), (-1.159, -0.4964, 3.02), (-1.159, 0.0, 3.02), (-1.159, 0.0, 1.889), (-1.159, -0.4964, 2.923), (-1.159, -0.4075, 1.889), (-1.159, -0.4075, 3.02), (-1.159, -0.4964, 1.979), (-1.346, 0.0, 2.924), (-1.346, -0.4074, 2.924), (-1.346, -0.4075, 1.988), (-1.346, 0.0, 1.988), (-1.812, 0.0, 2.858), (-1.812, -0.3396, 2.063), (-1.812, 0.0, 2.063), (-1.248, -0.4964, 2.853), (2.797, -0.4964, 2.963), (0.8798, -0.4964, 2.888), (2.413, -0.4964, 2.961), (0.4964, -0.4964, 2.829), (-2.318, -0.2802, 2.851), (-2.887, -0.1467, 2.83), (-1.708, -0.4071, 2.853), (-1.812, -0.3369, 2.858), (-0.9598, -0.7498, 0.9548), (-0.7835, -0.6322, 1.053), (-0.656, -0.5472, 1.152), (-0.5637, -0.4855, 1.25), (-0.4964, -0.4406, 1.349), (-0.4448, -0.4062, 1.447), (-0.4079, -0.3816, 1.546), (-0.3858, -0.3669, 1.644), (1.235, -0.9334, 0.7143), (1.205, -0.9131, 0.8563), (0.4964, -0.3312, 3.02), (0.4964, -0.3312, 1.802), (2.797, -0.3312, 3.02), (2.797, -0.3312, 2.639), (0.8798, -0.3312, 2.136), (1.263, -0.3312, 2.365), (1.647, -0.3312, 2.497), (2.03, -0.3312, 2.579), (2.413, -0.3312, 2.624), (2.797, -0.3312, 2.987), (5.965e-08, -0.3312, 3.02), (-0.4664, -0.6322, 0.7143), (-0.6733, -0.7498, 0.7143), (-0.8433, -0.9334, 0.7143), (0.4662, -0.6322, 0.7143), (-0.4964, -0.3312, 3.02), (-0.4964, -0.3312, 1.802), (0.9598, -0.7498, 0.9548), (0.7835, -0.6322, 1.053), (0.656, -0.5472, 1.152), (0.5637, -0.4855, 1.25), (0.4964, -0.4406, 1.349), (0.4448, -0.4062, 1.447), (0.4079, -0.3816, 1.546), (0.3858, -0.3669, 1.644), (-1.235, -0.9334, 0.7143), (-0.8779, -0.3312, 3.02), (-0.8779, -0.3312, 1.859), (-1.248, -0.3312, 3.02), (-1.248, -0.3312, 1.898), (0.8798, -0.3312, 3.02), (1.263, -0.3312, 3.02), (1.647, -0.3312, 3.02), (2.03, -0.3312, 3.02), (2.413, -0.3312, 3.02), (-1.205, -0.9131, 0.8563), (-1.248, -0.3312, 2.924), (-6.218e-05, -0.5442, 0.7143), (0.6732, -0.7498, 0.7143), (0.8431, -0.9334, 0.7143), (-1.248, -0.3312, 1.988), (-1.749, -0.3306, 2.924), (-1.749, -0.3312, 1.989), (-1.749, -0.3416, 2.858), (-1.708, -0.3312, 1.989), (-1.708, -0.3308, 2.924), (-1.159, -0.3312, 3.02), (-1.159, -0.3312, 1.889), (-1.346, -0.3311, 2.924), (-1.346, -0.3312, 1.988), (2.797, 0.0, 2.963), (-0.4964, -0.4964, 2.829), (-0.8779, -0.4964, 2.847), (2.797, -0.4075, 2.963), (-1.248, -0.4075, 2.853), (-1.749, -0.407, 2.853), (-3.456, 0.0, 2.792), (-3.456, -0.03295, 2.796), (-1.159, -0.4964, 2.851), (-1.346, -0.4074, 2.853), (1.263, -0.4964, 2.922), (1.647, -0.4964, 2.942), (2.03, -0.4964, 2.954), (2.797, -0.3312, 2.963), (2.797, -0.4964, 2.675), (0.8798, -0.4964, 2.221), (1.263, -0.4964, 2.427), (1.647, -0.4964, 2.547), (2.03, -0.4964, 2.621), (2.413, -0.4964, 2.662), (0.4468, -0.4964, 1.85), (2.797, 0.0, 2.675), (-0.4445, -0.4964, 1.867), (-1.248, -0.4964, 2.047), (-0.8779, -0.4964, 2.013), (2.797, -0.4075, 2.675), (-1.248, -0.4075, 2.047), (-1.749, -0.4075, 2.048), (-1.749, -0.3421, 2.054), (-3.456, 0.0, 2.755), (-2.887, -0.1717, 2.47), (-1.708, -0.4075, 2.048), (-1.159, -0.4964, 2.039), (-1.346, -0.4075, 2.047), (2.797, -0.3312, 2.675), (-3.456, -0.03278, 2.755), (-0.7198, -0.8293, 1.109), (-0.7198, 0.0, 1.103), (-0.2475, -0.8177, 1.105), (-0.2332, -0.8177, 0.7143), (-0.2332, 0.0, 0.7143), (-0.2332, -0.6986, 0.7143), (-0.7198, -0.7004, 1.103), (-0.7198, -0.5897, 1.103), (-0.2332, -0.5882, 0.7143), (0.7198, -0.8293, 1.103), (0.7198, 0.0, 1.103), (0.2483, -0.8177, 1.105), (0.2331, 0.0, 0.7143), (0.2331, -0.8177, 0.7143), (0.2331, -0.6986, 0.7143), (0.7198, -0.7004, 1.103), (0.2331, -0.5882, 0.7143), (0.7198, -0.5897, 1.103), (1.211, -1.32, 0.8268), (-1.211, -1.32, 0.8268), (-1.211, 0.0, 0.8262), (1.211, 0.0, 0.8262), (0.4662, -0.9102, 1.022), (0.8313, -1.32, 0.8263), (-0.4664, -0.9102, 1.022), (-0.6733, -1.069, 0.924), (-0.8314, -1.32, 0.8263), (0.6732, -1.069, 0.924), (-6.298e-05, -0.7611, 1.126), (1.211, -1.104, 0.8266), (-1.211, -1.104, 0.8266), (-1.211, -0.9174, 0.8264), (1.211, -0.9174, 0.8264), (-0.2332, -0.8177, 1.074), (0.2331, -0.8177, 1.074), (-5.96e-08, -0.6731, 1.25), (-0.693, -1.069, 0.9548), (-0.4882, -0.9102, 1.053), (-0.0001347, -0.7614, 1.194), (-0.8541, -1.314, 0.8563), (-0.8702, 0.0, 0.7143), (-0.8702, -1.344, 0.7143), (-0.8702, -1.123, 0.7143), (-0.8702, -0.9334, 0.7143), (-0.2666, -0.8178, 1.105), (-0.8575, -1.32, 0.8263), (0.8556, -1.314, 0.8563), (8.941e-08, -0.4964, 3.02), (8.941e-08, -0.4964, 1.854), (0.6941, -1.069, 0.9548), (0.4894, -0.9102, 1.053), (8.941e-08, -0.4964, 2.91), (-5.96e-08, -0.6058, 1.349), (0.0, -0.4953, 1.644), (0.0, 0.0, 3.02), (0.8717, 0.0, 0.7143), (0.8717, -1.344, 0.7143), (0.8717, -1.123, 0.7143), (7.451e-08, -0.4075, 3.02), (0.8717, -0.9334, 0.7143), (8.941e-08, -0.4964, 2.829), (0.2686, -0.8178, 1.105), (0.859, -1.32, 0.8263), (-1.23, -1.34, 0.7366), (0.4662, -0.9102, 0.7376), (-0.4664, -0.9102, 0.7376), (-0.6733, -1.069, 0.7376), (0.6732, -1.069, 0.7376), (-6.222e-05, -0.7611, 0.7376), (-0.2332, -0.8177, 0.7376), (0.2331, -0.8177, 0.7376), (1.23, -1.34, 0.7366), (-1.23, 0.0, 0.737), (1.23, 0.0, 0.737), (0.8407, -1.34, 0.7369), (-0.8409, -1.34, 0.7369), (1.23, -1.119, 0.7367), (-1.23, -1.119, 0.7367), (-1.23, -0.9302, 0.7368), (1.23, -0.9302, 0.7368), (-0.8676, -1.34, 0.7369), (0.8692, -1.34, 0.7369), (-0.5207, -0.6731, 1.25), (-0.9168, -1.069, 0.9548), (-0.7406, -0.8955, 1.053), (-0.6131, -0.7653, 1.155), (-0.3428, -0.4953, 1.644), (-1.192, 0.0, 0.7143), (-0.6768, -0.8282, 1.103), (-1.168, -1.32, 0.8267), (-1.162, -1.314, 0.8563), (-1.192, -1.344, 0.7143), (-1.192, -1.123, 0.7143), (-1.192, -0.9334, 0.7143), (-0.3649, -0.5174, 1.546), (-0.4018, -0.5542, 1.447), (-0.4534, -0.6058, 1.349), (-1.127, -1.314, 0.8563), (-1.187, -1.34, 0.7366), (0.9246, -1.069, 0.9548), (-1.156, -1.344, 0.7143), (-1.156, -1.123, 0.7143), (-1.156, -0.9334, 0.7143), (-0.4619, -0.6731, 1.25), (-0.8916, -1.069, 0.9548), (-0.7121, -0.8972, 1.053), (-0.544, -0.7648, 1.159), (-0.3042, -0.4953, 1.644), (-1.156, 0.0, 0.7143), (-0.6305, -0.827, 1.103), (-1.133, -1.32, 0.8267), (-0.3238, -0.5174, 1.546), (-0.3565, -0.5542, 1.447), (-0.4022, -0.6058, 1.349), (-1.151, -1.34, 0.7366), (0.7466, -0.8952, 1.053), (0.4468, -0.6058, 1.349), (0.3431, -0.4953, 1.644), (0.5965, -0.7651, 1.156), (0.5099, -0.6731, 1.25), (0.3984, -0.5542, 1.447), (0.3638, -0.5174, 1.546), (1.164, -1.314, 0.8563), (1.194, 0.0, 0.7143), (1.194, -1.344, 0.7143), (1.194, -1.123, 0.7143), (1.194, -0.9334, 0.7143), (0.673, -0.8281, 1.103), (1.17, -1.32, 0.8267), (1.189, -1.34, 0.7366), (1.647, 0.0, 2.694), (2.03, 0.0, 2.694), (1.647, -0.3312, 2.694), (2.03, -0.3312, 2.694), (1.777, -0.4964, 3.02), (1.777, -0.4964, 2.525), (1.777, 0.0, 2.525), (1.777, -0.4964, 2.978), (1.777, -0.4075, 3.02), (1.777, -0.4075, 2.525), (1.777, -0.3312, 2.525), (1.665, -0.3312, 3.02), (1.777, -0.4964, 2.946), (1.777, -0.4964, 2.572), (1.665, 0.0, 2.694), (1.665, -0.3312, 2.694), (1.897, -0.4964, 3.02), (1.897, 0.0, 2.55), (1.897, -0.4964, 2.98), (1.897, -0.4075, 3.02), (1.897, -0.4075, 2.55), (1.897, -0.3312, 2.55), (2.016, -0.3312, 3.02), (1.897, -0.4964, 2.95), (1.897, -0.4964, 2.595), (2.016, 0.0, 2.694), (2.016, -0.3312, 2.694), (1.897, -0.4964, 2.55), (1.647, -0.3312, 3.003), (2.03, 0.0, 3.003), (2.03, -0.3312, 3.003), (1.647, 0.0, 3.003), (1.665, -0.3312, 3.003), (2.016, -0.3312, 3.003), (2.03, 0.0, 2.709), (1.665, -0.3312, 2.709), (2.016, -0.3312, 2.709), (1.647, -0.3312, 2.709), (2.03, -0.3312, 2.709), (1.647, 0.0, 2.709)], [], [(344, 84, 88, 341), (341, 88, 91, 342), (349, 307, 93, 343), (424, 6, 5, 421), (421, 5, 4, 425), (425, 4, 3, 426), (426, 3, 2, 422), (135, 20, 10, 136), (136, 10, 11, 137), (311, 305, 12, 138), (138, 12, 13, 139), (139, 13, 14, 140), (140, 14, 15, 141), (141, 15, 16, 142), (142, 16, 17, 143), (17, 1, 116, 143), (350, 331, 84, 344), (335, 324, 20, 135), (165, 167, 22, 1), (115, 126, 23, 0), (191, 128, 25, 186), (192, 166, 24, 185), (110, 90, 28, 34), (155, 148, 28, 90), (154, 149, 29, 35), (147, 150, 39, 27), (150, 151, 38, 39), (151, 152, 37, 38), (455, 153, 36, 462), (153, 154, 35, 36), (111, 87, 30, 26), (87, 85, 31, 30), (85, 83, 32, 31), (453, 80, 33, 451), (80, 110, 34, 33), (356, 352, 0, 112), (252, 253, 73, 72), (473, 469, 436, 438), (250, 251, 71, 70), (249, 250, 70, 69), (219, 249, 69, 65), (253, 221, 67, 73), (255, 247, 63, 114), (266, 248, 64, 188), (337, 326, 60, 218), (243, 57, 66, 220), (242, 56, 57, 243), (241, 55, 56, 242), (240, 54, 55, 241), (239, 53, 54, 240), (238, 52, 53, 239), (322, 315, 52, 238), (236, 50, 51, 237), (218, 60, 50, 236), (422, 289, 353, 358), (235, 246, 62, 41), (372, 97, 96, 379), (332, 82, 86, 327), (329, 91, 88, 330), (338, 307, 91, 329), (434, 429, 19, 376), (432, 420, 8, 314), (420, 404, 9, 8), (339, 316, 93, 333), (330, 88, 84, 331), (404, 427, 21, 9), (202, 279, 85, 87), (279, 280, 83, 85), (458, 281, 80, 453), (281, 203, 110, 80), (264, 260, 172, 181), (313, 230, 108, 309), (257, 233, 107, 104), (321, 256, 109, 317), (230, 231, 106, 108), (231, 232, 105, 106), (258, 257, 104, 103), (364, 258, 103, 360), (348, 345, 105, 232), (204, 202, 87, 111), (272, 155, 90, 201), (203, 201, 90, 110), (186, 25, 92, 189), (0, 23, 100, 112), (363, 115, 0, 352), (282, 228, 155, 272), (346, 347, 161, 98), (361, 96, 162, 362), (96, 97, 159, 162), (99, 98, 161, 160), (101, 99, 160, 157), (318, 102, 158, 319), (97, 89, 163, 159), (308, 101, 157, 310), (200, 92, 156, 273), (1, 22, 127, 116), (21, 145, 117, 9), (9, 117, 118, 8), (314, 320, 119, 7), (7, 119, 120, 6), (6, 120, 121, 5), (5, 121, 122, 4), (4, 122, 123, 3), (3, 123, 124, 2), (124, 147, 27, 2), (323, 334, 145, 21), (185, 24, 129, 190), (92, 25, 128, 156), (34, 28, 148, 134), (26, 30, 130, 146), (30, 31, 131, 130), (31, 32, 132, 131), (451, 33, 133, 454), (33, 34, 134, 133), (365, 356, 112, 270), (226, 227, 154, 153), (456, 226, 153, 455), (224, 225, 152, 151), (223, 224, 151, 150), (220, 223, 150, 147), (227, 222, 149, 154), (228, 221, 148, 155), (265, 247, 128, 191), (234, 245, 126, 115), (336, 335, 135, 254), (216, 143, 116, 235), (215, 142, 143, 216), (214, 141, 142, 215), (213, 140, 141, 214), (212, 139, 140, 213), (211, 138, 139, 212), (312, 311, 138, 211), (209, 136, 137, 210), (254, 135, 136, 209), (24, 166, 168, 129), (433, 434, 376, 323), (395, 402, 409, 388), (149, 294, 283, 29), (39, 284, 289, 27), (35, 288, 287, 36), (248, 259, 164, 64), (440, 448, 286, 37), (37, 286, 285, 38), (38, 285, 284, 39), (222, 303, 294, 149), (301, 292, 166, 192), (291, 293, 167, 165), (300, 296, 173, 183), (263, 261, 170, 184), (262, 260, 169, 171), (29, 283, 288, 35), (276, 175, 275), (299, 304, 298, 178), (198, 176, 177, 199), (176, 299, 178, 177), (268, 263, 184, 196), (302, 300, 183, 195), (267, 264, 181, 194), (293, 301, 192, 167), (245, 265, 191, 126), (22, 185, 190, 127), (23, 186, 189, 100), (246, 266, 188, 62), (167, 192, 185, 22), (126, 191, 186, 23), (255, 267, 194, 156), (295, 302, 195, 168), (259, 268, 196, 164), (297, 198, 199, 174), (304, 276, 275, 298), (297, 296, 274, 262), (292, 200, 273, 295), (303, 282, 272, 294), (288, 283, 201, 203), (294, 272, 201, 283), (289, 284, 202, 204), (287, 288, 203, 281), (459, 287, 281, 458), (285, 286, 280, 279), (284, 285, 279, 202), (290, 269, 282, 303), (171, 197, 208, 262), (168, 195, 268, 259), (114, 193, 267, 255), (127, 190, 266, 246), (61, 187, 265, 245), (193, 182, 264, 267), (195, 183, 263, 268), (180, 179, 206, 205), (197, 180, 205, 208), (179, 175, 276, 206), (174, 170, 261, 297), (183, 173, 261, 263), (129, 168, 259, 248), (79, 254, 209, 42), (42, 209, 210, 43), (306, 312, 211, 44), (44, 211, 212, 45), (45, 212, 213, 46), (46, 213, 214, 47), (47, 214, 215, 48), (48, 215, 216, 49), (216, 235, 41, 49), (325, 336, 254, 79), (40, 61, 245, 234), (187, 63, 247, 265), (113, 67, 221, 228), (78, 68, 222, 227), (66, 74, 223, 220), (74, 75, 224, 223), (75, 76, 225, 224), (452, 77, 226, 456), (77, 78, 227, 226), (229, 234, 115, 363), (269, 113, 228, 282), (347, 348, 232, 161), (362, 162, 258, 364), (162, 159, 257, 258), (160, 161, 232, 231), (157, 160, 231, 230), (319, 158, 256, 321), (159, 163, 233, 257), (310, 157, 230, 313), (182, 169, 260, 264), (116, 127, 246, 235), (145, 218, 236, 117), (117, 236, 237, 118), (320, 322, 238, 119), (119, 238, 239, 120), (120, 239, 240, 121), (121, 240, 241, 122), (122, 241, 242, 123), (123, 242, 243, 124), (243, 220, 147, 124), (334, 337, 218, 145), (190, 129, 248, 266), (156, 128, 247, 255), (134, 148, 221, 253), (146, 130, 249, 219), (130, 131, 250, 249), (131, 132, 251, 250), (454, 133, 252, 457), (133, 134, 253, 252), (189, 92, 200, 277), (112, 100, 271, 270), (181, 172, 274, 207), (194, 181, 207, 278), (100, 189, 277, 271), (156, 194, 278, 273), (172, 260, 262, 274), (166, 292, 295, 168), (173, 296, 297, 261), (262, 208, 198, 297), (273, 278, 302, 295), (271, 277, 301, 293), (278, 207, 300, 302), (205, 206, 299, 176), (208, 205, 176, 198), (207, 274, 296, 300), (206, 276, 304, 299), (270, 271, 293, 291), (277, 200, 292, 301), (158, 310, 313, 256), (43, 210, 312, 306), (210, 137, 311, 312), (102, 308, 310, 158), (256, 313, 309, 109), (333, 93, 307, 338), (137, 11, 305, 311), (342, 91, 307, 349), (118, 237, 322, 320), (163, 319, 321, 233), (8, 118, 320, 314), (89, 318, 319, 163), (233, 321, 317, 107), (327, 86, 316, 339), (424, 423, 7, 6), (237, 51, 315, 322), (369, 327, 339, 375), (373, 333, 338, 374), (381, 384, 337, 334), (377, 383, 336, 325), (383, 382, 335, 336), (376, 381, 334, 323), (371, 330, 331, 380), (375, 339, 333, 373), (374, 338, 329, 370), (423, 432, 314, 7), (370, 329, 330, 371), (372, 332, 327, 369), (82, 332, 328, 81), (384, 378, 326, 337), (382, 368, 324, 335), (385, 380, 331, 350), (419, 385, 350, 415), (410, 342, 349, 414), (406, 407, 348, 347), (405, 406, 347, 346), (407, 413, 345, 348), (408, 340, 357, 418), (418, 357, 94, 417), (417, 94, 95, 416), (416, 95, 358, 412), (358, 353, 291, 412), (415, 350, 344, 402), (411, 343, 340, 408), (414, 349, 343, 411), (409, 341, 342, 410), (402, 344, 341, 409), (81, 328, 367, 351), (93, 316, 366, 343), (430, 362, 364, 431), (289, 204, 365, 353), (146, 363, 352, 26), (65, 359, 229, 219), (429, 361, 362, 430), (431, 364, 360, 428), (219, 229, 363, 146), (204, 111, 356, 365), (111, 26, 352, 356), (82, 81, 351, 354), (86, 82, 354, 355), (316, 86, 355, 366), (379, 96, 361, 386), (328, 379, 386, 367), (405, 346, 385, 419), (346, 98, 380, 385), (125, 18, 368, 382), (217, 59, 378, 384), (97, 372, 369, 89), (101, 370, 371, 99), (308, 374, 370, 101), (318, 375, 373, 102), (99, 371, 380, 98), (19, 144, 381, 376), (244, 125, 382, 383), (58, 244, 383, 377), (144, 217, 384, 381), (102, 373, 374, 308), (89, 369, 375, 318), (217, 431, 428, 59), (332, 372, 379, 328), (18, 396, 403, 368), (20, 395, 388, 10), (10, 388, 389, 11), (305, 393, 390, 12), (12, 390, 387, 13), (324, 394, 395, 20), (165, 1, 17, 391), (16, 399, 391, 17), (15, 400, 399, 16), (14, 401, 400, 15), (13, 387, 401, 14), (244, 58, 392, 398), (18, 125, 397, 396), (125, 244, 398, 397), (11, 389, 393, 305), (368, 403, 394, 324), (396, 405, 419, 403), (19, 429, 430, 144), (144, 430, 431, 217), (357, 421, 425, 94), (291, 353, 365, 270), (427, 433, 323, 21), (388, 409, 410, 389), (393, 414, 411, 390), (390, 411, 408, 387), (394, 415, 402, 395), (2, 27, 289, 422), (291, 165, 391, 412), (399, 416, 412, 391), (400, 417, 416, 399), (401, 418, 417, 400), (387, 408, 418, 401), (398, 392, 413, 407), (396, 397, 406, 405), (397, 398, 407, 406), (389, 410, 414, 393), (403, 419, 415, 394), (359, 40, 234, 229), (340, 424, 421, 357), (94, 425, 426, 95), (95, 426, 422, 358), (386, 361, 429, 434), (366, 355, 420, 432), (355, 354, 404, 420), (354, 351, 427, 404), (340, 343, 423, 424), (343, 366, 432, 423), (351, 367, 433, 427), (367, 386, 434, 433), (68, 290, 303, 222), (461, 438, 436, 460), (471, 473, 438, 461), (474, 472, 437, 435), (472, 470, 450, 437), (437, 450, 449, 435), (132, 443, 446, 251), (76, 441, 445, 225), (286, 448, 447, 280), (462, 459, 448, 440), (225, 445, 444, 152), (32, 439, 443, 132), (280, 447, 442, 83), (83, 442, 439, 32), (152, 444, 440, 37), (36, 287, 459, 462), (470, 471, 461, 450), (450, 461, 460, 449), (443, 454, 457, 446), (441, 452, 456, 445), (448, 459, 458, 447), (445, 456, 455, 444), (439, 451, 454, 443), (447, 458, 453, 442), (442, 453, 451, 439), (444, 455, 462, 440), (446, 457, 468, 467), (251, 446, 467, 463), (71, 251, 463, 466), (457, 252, 465, 468), (252, 72, 464, 465), (467, 468, 471, 470), (463, 467, 470, 472), (466, 463, 472, 474), (468, 465, 473, 471), (465, 464, 469, 473)])
me_plane_002.materials.append(mat_material)
me_plane_002.use_remesh_preserve_volume = False
me_plane_002.use_remesh_preserve_attributes = False
me_plane_002.use_mirror_vertex_groups = False
me_plane_002.update()
me_cylinder_001 = bpy.data.meshes.new('Cylinder.001')
me_cylinder_001.from_pydata([(0.0, 1.0, -1.0), (0.0, 1.0, 1.0), (0.1951, 0.9808, -1.0), (0.1951, 0.9808, 1.0), (0.3827, 0.9239, -1.0), (0.3827, 0.9239, 1.0), (0.5556, 0.8315, -1.0), (0.5556, 0.8315, 1.0), (0.7071, 0.7071, -1.0), (0.7071, 0.7071, 1.0), (0.8315, 0.5556, -1.0), (0.8315, 0.5556, 1.0), (0.9239, 0.3827, -1.0), (0.9239, 0.3827, 1.0), (0.9808, 0.1951, -1.0), (0.9808, 0.1951, 1.0), (1.0, 7.55e-08, -1.0), (1.0, 7.55e-08, 1.0), (0.9808, -0.1951, -1.0), (0.9808, -0.1951, 1.0), (0.9239, -0.3827, -1.0), (0.9239, -0.3827, 1.0), (0.8315, -0.5556, -1.0), (0.8315, -0.5556, 1.0), (0.7071, -0.7071, -1.0), (0.7071, -0.7071, 1.0), (0.5556, -0.8315, -1.0), (0.5556, -0.8315, 1.0), (0.3827, -0.9239, -1.0), (0.3827, -0.9239, 1.0), (0.1951, -0.9808, -1.0), (0.1951, -0.9808, 1.0), (-3.258e-07, -1.0, -1.0), (-3.258e-07, -1.0, 1.0), (-0.1951, -0.9808, -1.0), (-0.1951, -0.9808, 1.0), (-0.3827, -0.9239, -1.0), (-0.3827, -0.9239, 1.0), (-0.5556, -0.8315, -1.0), (-0.5556, -0.8315, 1.0), (-0.7071, -0.7071, -1.0), (-0.7071, -0.7071, 1.0), (-0.8315, -0.5556, -1.0), (-0.8315, -0.5556, 1.0), (-0.9239, -0.3827, -1.0), (-0.9239, -0.3827, 1.0), (-0.9808, -0.1951, -1.0), (-0.9808, -0.1951, 1.0), (-1.0, 9.656e-07, -1.0), (-1.0, 9.656e-07, 1.0), (-0.9808, 0.1951, -1.0), (-0.9808, 0.1951, 1.0), (-0.9239, 0.3827, -1.0), (-0.9239, 0.3827, 1.0), (-0.8315, 0.5556, -1.0), (-0.8315, 0.5556, 1.0), (-0.7071, 0.7071, -1.0), (-0.7071, 0.7071, 1.0), (-0.5556, 0.8315, -1.0), (-0.5556, 0.8315, 1.0), (-0.3827, 0.9239, -1.0), (-0.3827, 0.9239, 1.0), (-0.1951, 0.9808, -1.0), (-0.1951, 0.9808, 1.0)], [], [(0, 1, 3, 2), (2, 3, 5, 4), (4, 5, 7, 6), (6, 7, 9, 8), (8, 9, 11, 10), (10, 11, 13, 12), (12, 13, 15, 14), (14, 15, 17, 16), (16, 17, 19, 18), (18, 19, 21, 20), (20, 21, 23, 22), (22, 23, 25, 24), (24, 25, 27, 26), (26, 27, 29, 28), (28, 29, 31, 30), (30, 31, 33, 32), (32, 33, 35, 34), (34, 35, 37, 36), (36, 37, 39, 38), (38, 39, 41, 40), (40, 41, 43, 42), (42, 43, 45, 44), (44, 45, 47, 46), (46, 47, 49, 48), (48, 49, 51, 50), (50, 51, 53, 52), (52, 53, 55, 54), (54, 55, 57, 56), (56, 57, 59, 58), (58, 59, 61, 60), (3, 1, 63, 61, 59, 57, 55, 53, 51, 49, 47, 45, 43, 41, 39, 37, 35, 33, 31, 29, 27, 25, 23, 21, 19, 17, 15, 13, 11, 9, 7, 5), (60, 61, 63, 62), (62, 63, 1, 0), (0, 2, 4, 6, 8, 10, 12, 14, 16, 18, 20, 22, 24, 26, 28, 30, 32, 34, 36, 38, 40, 42, 44, 46, 48, 50, 52, 54, 56, 58, 60, 62)])
me_cylinder_001.use_remesh_preserve_volume = False
me_cylinder_001.use_remesh_preserve_attributes = False
me_cylinder_001.use_mirror_vertex_groups = False
me_cylinder_001.update()
me_plane_001 = bpy.data.meshes.new('Plane.001')
me_plane_001.from_pydata([(-0.4964, -0.4964, 3.02), (-0.4964, -0.4964, 1.737), (0.4448, -0.4448, 1.639), (0.4079, -0.4079, 1.54), (0.3858, -0.3858, 1.442), (0.3785, -0.3785, 1.343), (0.3858, -0.3858, 1.245), (0.4079, -0.4079, 1.146), (0.4448, -0.4448, 1.048), (0.4964, -0.4964, 0.9491), (0.5637, -0.5637, 0.8506), (0.656, -0.656, 0.7521), (0.7835, -0.7835, 0.6536), (0.9598, -0.9598, 0.5551), (-0.9598, -0.9598, 0.5551), (-0.7835, -0.7835, 0.6536), (-0.656, -0.656, 0.7521), (-0.5637, -0.5637, 0.8506), (-0.4964, -0.4964, 0.9491), (-0.4448, -0.4448, 1.048), (-0.4079, -0.4079, 1.146), (-0.3858, -0.3858, 1.245), (-0.3785, -0.3785, 1.343), (-0.3858, -0.3858, 1.442), (-0.4079, -0.4079, 1.54), (-0.4448, -0.4448, 1.639), (-1.235, -1.235, 0.3146), (1.235, -1.235, 0.3146), (-1.205, -1.205, 0.4566), (1.205, -1.205, 0.4566), (-0.8779, -0.4964, 1.859), (-0.8779, -0.4964, 3.02), (-1.248, -0.4964, 1.898), (-1.248, -0.4964, 3.02), (0.4964, -0.4964, 3.02), (0.4964, -0.4964, 1.737), (2.797, -0.4964, 3.02), (2.797, -0.4964, 2.639), (0.8798, -0.4964, 3.02), (1.263, -0.4964, 3.02), (1.647, -0.4964, 3.02), (2.03, -0.4964, 3.02), (2.413, -0.4964, 3.02), (2.413, -0.4964, 2.624), (2.03, -0.4964, 2.579), (1.647, -0.4964, 2.497), (1.263, -0.4964, 2.365), (0.8798, -0.4964, 2.136), (-0.4964, 8.941e-08, 3.02), (-0.4964, 8.941e-08, 1.737), (-0.9598, -5.96e-08, 0.5551), (-0.7835, -5.96e-08, 0.6536), (-0.656, -1.192e-07, 0.7521), (-0.5637, -5.96e-08, 0.8506), (-0.4964, -5.96e-08, 0.9491), (-0.4448, 0.0, 1.048), (-0.4079, 0.0, 1.146), (-0.3858, 0.0, 1.245), (-0.3785, 0.0, 1.343), (-0.3858, 0.0, 1.442), (-0.4079, 0.0, 1.54), (-0.4448, 2.98e-08, 1.639), (0.9598, 5.96e-08, 0.5551), (0.7835, 5.96e-08, 0.6536), (0.656, 1.192e-07, 0.7521), (0.5637, 5.96e-08, 0.8506), (0.4964, 5.96e-08, 0.9491), (0.4448, 0.0, 1.048), (0.4079, 0.0, 1.146), (0.3858, 0.0, 1.245), (0.3785, 0.0, 1.343), (0.3858, 0.0, 1.442), (0.4079, 0.0, 1.54), (0.4448, -2.98e-08, 1.639), (-1.235, 0.0, 0.3146), (1.235, 0.0, 0.3146), (1.205, 2.384e-07, 0.4566), (-0.8779, 2.98e-08, 3.02), (-0.8779, 2.98e-08, 1.859), (-1.248, -2.98e-08, 3.02), (-1.248, -2.98e-08, 1.898), (0.4964, -8.941e-08, 3.02), (0.4964, -8.941e-08, 1.737), (2.797, 3.278e-07, 3.02), (2.797, 3.278e-07, 2.639), (0.8798, -2.98e-08, 3.02), (1.263, 2.98e-08, 3.02), (1.647, 1.192e-07, 3.02), (2.03, 1.788e-07, 3.02), (2.413, 2.682e-07, 3.02), (0.8798, -2.98e-08, 2.136), (1.263, 5.96e-08, 2.365), (1.647, 1.49e-07, 2.497), (2.03, 2.086e-07, 2.579), (2.413, 2.682e-07, 2.624), (-1.205, -2.384e-07, 0.4566)], [], [(35, 1, 0, 34), (28, 29, 13, 14), (61, 25, 1, 49), (25, 2, 35, 1), (14, 13, 12, 15), (15, 12, 11, 16), (16, 11, 10, 17), (17, 10, 9, 18), (18, 9, 8, 19), (19, 8, 7, 20), (20, 7, 6, 21), (21, 6, 5, 22), (22, 5, 4, 23), (23, 4, 3, 24), (24, 3, 2, 25), (95, 28, 14, 50), (50, 14, 15, 51), (51, 15, 16, 52), (52, 16, 17, 53), (53, 17, 18, 54), (54, 18, 19, 55), (55, 19, 20, 56), (56, 20, 21, 57), (57, 21, 22, 58), (58, 22, 23, 59), (59, 23, 24, 60), (60, 24, 25, 61), (26, 27, 29, 28), (74, 26, 28, 95), (0, 1, 30, 31), (48, 0, 31, 77), (77, 31, 33, 79), (31, 30, 32, 33), (43, 42, 36, 37), (84, 37, 36, 83), (94, 43, 37, 84), (82, 35, 47, 90), (90, 47, 46, 91), (91, 46, 45, 92), (92, 45, 44, 93), (93, 44, 43, 94), (35, 34, 38, 47), (47, 38, 39, 46), (46, 39, 40, 45), (45, 40, 41, 44), (44, 41, 42, 43), (81, 34, 0, 48), (41, 88, 89, 42), (40, 87, 88, 41), (39, 86, 87, 40), (38, 85, 86, 39), (34, 81, 85, 38), (42, 89, 83, 36), (32, 80, 79, 33), (30, 78, 80, 32), (27, 75, 76, 29), (26, 74, 75, 27), (3, 72, 73, 2), (4, 71, 72, 3), (5, 70, 71, 4), (6, 69, 70, 5), (7, 68, 69, 6), (8, 67, 68, 7), (9, 66, 67, 8), (10, 65, 66, 9), (11, 64, 65, 10), (12, 63, 64, 11), (13, 62, 63, 12), (29, 76, 62, 13), (2, 73, 82, 35), (1, 49, 78, 30)])
me_plane_001.use_remesh_preserve_volume = False
me_plane_001.use_remesh_preserve_attributes = False
me_plane_001.use_mirror_vertex_groups = False
me_plane_001.update()

# ---- objects
ob_plane = bpy.data.objects.new('Plane', me_plane)
ob_lamp = bpy.data.objects.new('Lamp', light_lamp)
ob_camera = bpy.data.objects.new('Camera', cam_camera)
ob_plane_002 = bpy.data.objects.new('Plane.002', me_plane_002)
ob_cylinder_001 = bpy.data.objects.new('Cylinder.001', me_cylinder_001)
ob_plane_001 = bpy.data.objects.new('Plane.001', me_plane_001)

# ---- transforms, parenting, visibility, modifiers, constraints
ob_plane.location = (0.0, 0.0, -0.6776)
ob_plane.lineart.crease_threshold = 0.0
_m = ob_plane.modifiers.new('Subsurf', 'SUBSURF')
_m.uv_smooth = 'PRESERVE_CORNERS'
_m.levels = 3
_m.render_levels = 5
_m.show_only_control_edges = False
ob_lamp.location = (4.076, 1.005, 5.904)
ob_lamp.rotation_euler = (0.6503, 0.05522, 1.866)
ob_lamp.lock_rotations_4d = False
ob_lamp.empty_display_type = 'ARROWS'
ob_lamp.color = (0.0, 0.0, 0.0, 0.0)
ob_lamp.lineart.crease_threshold = 0.0
ob_camera.location = (7.481, -6.508, 5.344)
ob_camera.rotation_euler = (1.109, 0.0, 0.8149)
ob_camera.lock_rotations_4d = False
ob_camera.empty_display_type = 'ARROWS'
ob_camera.color = (0.0, 0.0, 0.0, 0.0)
ob_camera.hide_viewport = True
ob_camera.display_type = 'WIRE'
ob_camera.lineart.crease_threshold = 0.0
ob_plane_002.location = (1.9, 1.134, 1.792)
ob_plane_002.lineart.crease_threshold = 0.0
_m = ob_plane_002.modifiers.new('Mirror', 'MIRROR')
_m.use_axis = (False, True, False)
_m.use_clip = True
_m = ob_plane_002.modifiers.new('Subsurf', 'SUBSURF')
_m.uv_smooth = 'PRESERVE_CORNERS'
_m.levels = 3
_m.render_levels = 5
_m.show_only_control_edges = False
ob_cylinder_001.location = (4.331, -1.468, 0.5071)
ob_cylinder_001.scale = (0.9262, 1.0, 0.3212)
ob_cylinder_001.display_type = 'WIRE'
ob_cylinder_001.lineart.crease_threshold = 0.0
ob_plane_001.location = (4.331, 0.175, -0.00964)
ob_plane_001.lineart.crease_threshold = 0.0
_m = ob_plane_001.modifiers.new('Boolean', 'BOOLEAN')
_m.object = ob_cylinder_001
_m.solver = 'FAST'
_m = ob_plane_001.modifiers.new('Mirror', 'MIRROR')
_m.use_axis = (False, True, False)

# ---- collection membership
col_collection_1.objects.link(ob_plane)
col_collection_1.objects.link(ob_lamp)
col_collection_1.objects.link(ob_camera)
col_collection_20.objects.link(ob_plane_002)
col_collection_20.objects.link(ob_cylinder_001)
col_collection_20.objects.link(ob_plane_001)

# ---- scene / render settings (as saved in the file)
scene.camera = ob_camera
scene.frame_start = 1; scene.frame_end = 250; scene.frame_set(1)
scene.render.engine = 'BLENDER_EEVEE_NEXT'
scene.render.resolution_percentage = 50
scene.render.dither_intensity = 0.0
scene.cycles.use_denoising = False
scene.cycles.samples = 128
scene.cycles.sampling_pattern = 'TABULATED_SOBOL'
scene.cycles.use_adaptive_sampling = False
scene.cycles.use_light_tree = False
scene.cycles.blur_glossy = 0.0
scene.cycles.sample_clamp_indirect = 0.0
scene.view_settings.view_transform = 'Standard'
bpy.context.view_layer.update()
